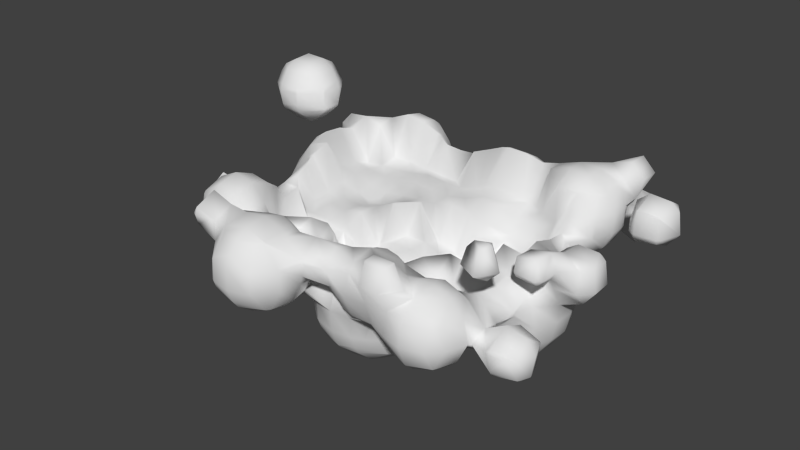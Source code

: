 # Source: cloud.blend  (saved by Blender 2.75.0; exported with 4.5.12 LTS)
import bpy
from mathutils import Matrix  # noqa: F401  (used for matrix-valued properties, if any)

bpy.ops.wm.read_factory_settings(use_empty=True)
scene = bpy.context.scene
scene.name = 'Scene'

# ---- collections
col_collection_1 = bpy.data.collections.new('Collection 1'); scene.collection.children.link(col_collection_1)

# ---- materials (node trees are filled in below, after node groups)
mat_material_001 = bpy.data.materials.new('Material.001')
mat_material_001.alpha_threshold = 0.0
mat_material_001.use_transparent_shadow = False
mat_material_001.preview_render_type = 'CUBE'
mat_material_001.roughness = 0.5
mat_material_001.specular_intensity = 0.7473

# ---- material node trees

# ---- world
world_world = bpy.data.worlds.new('World'); scene.world = world_world
world_world.color = (0.05088, 0.05088, 0.05088)
world_world.use_sun_shadow = False
world_world.sun_shadow_jitter_overblur = 0.0
world_world.cycles.sampling_method = 'MANUAL'
world_world.cycles.sample_map_resolution = 256

# ---- meshes
me_mesh = bpy.data.meshes.new('Mesh')
me_mesh.from_pydata([(3.153, 2.611, 0.1798), (3.279, 2.611, 0.5815), (3.276, 3.013, 0.5815), (3.013, 3.013, 0.1798), (3.013, 2.611, 0.03333), (3.269, 3.013, -0.2219), (3.013, 2.768, -0.2219), (3.013, 3.415, -0.0542), (3.315, 3.415, -0.2219), (3.013, 3.013, 0.1798), (2.611, 3.013, -0.1711), (2.611, 3.415, -0.2179), (2.843, 3.013, 0.1798), (2.611, 3.42, -0.2219), (3.013, 3.638, -0.2219), (2.567, 3.013, -0.2219), (2.608, 3.415, -0.2219), (2.537, 3.013, -0.6236), (2.522, 3.415, -0.6236), (2.611, 3.013, -0.7491), (2.611, 3.415, -0.7943), (2.611, 3.561, -0.6236), (2.611, 2.869, -0.6236), (3.013, 2.755, -0.6236), (3.013, 3.013, -0.9228), (2.611, 2.611, -0.5487), (2.943, 2.611, -0.2219), (2.611, 2.523, -0.6236), (2.924, 2.209, -0.6236), (3.013, 2.209, -0.5311), (3.013, 2.503, -0.2219), (3.17, 2.209, -0.2219), (3.013, 1.808, -0.5514), (3.183, 1.808, -0.2219), (3.013, 1.443, -0.2219), (3.013, 1.464, 0.1798), (3.183, 1.808, 0.1798), (3.013, 1.808, 0.5057), (3.013, 2.209, 0.4904), (3.169, 2.209, 0.1798), (2.611, 1.406, 0.5414), (2.611, 1.448, 0.5815), (2.94, 1.808, 0.5815), (2.961, 1.406, 0.1798), (2.611, 1.808, 0.7653), (2.611, 2.209, 0.752), (2.925, 2.209, 0.5815), (2.611, 2.611, 0.7308), (3.013, 2.611, 0.8498), (3.013, 2.333, 0.5815), (2.209, 2.209, 0.764), (2.209, 2.535, 0.5815), (2.445, 2.611, 0.5815), (2.611, 3.006, 0.5815), (2.209, 2.611, 0.5026), (2.209, 2.782, 0.1798), (2.611, 2.868, 0.1798), (2.615, 3.013, 0.5815), (1.808, 2.611, 0.3294), (1.808, 2.696, 0.1798), (1.808, 2.769, -0.2219), (2.209, 2.797, -0.2219), (1.808, 2.656, -0.6236), (2.137, 2.611, -0.6236), (2.209, 2.611, -0.6158), (1.808, 2.611, -0.6968), (1.808, 2.22, -1.025), (1.816, 2.209, -1.025), (2.209, 2.209, -0.892), (2.209, 2.605, -0.6236), (1.808, 2.209, -1.031), (1.808, 1.808, -1.095), (1.919, 1.808, -1.025), (1.808, 1.406, -1.183), (2.041, 1.406, -1.025), (2.209, 1.406, -0.9535), (2.209, 1.808, -0.9296), (2.209, 1.305, -1.025), (2.611, 1.406, -0.7763), (2.611, 1.808, -0.8218), (2.789, 1.406, -0.6236), (2.945, 1.808, -0.6236), (1.808, 1.127, -1.427), (2.209, 1.136, -1.427), (1.808, 1.004, -1.557), (2.209, 1.004, -1.658), (1.808, 0.732, -1.829), (2.209, 0.8551, -1.829), (1.808, 0.6026, -1.917), (2.209, 0.6026, -2.009), (2.611, 0.6026, -1.936), (2.611, 0.758, -1.829), (2.811, 0.6026, -1.829), (2.611, 0.2009, -2.07), (3.01, 0.2009, -1.829), (2.611, -0.2009, -2.045), (2.976, -0.2009, -1.829), (3.013, -0.2009, -1.795), (3.013, 0.2009, -1.827), (3.266, -0.2009, -1.427), (3.291, 0.2009, -1.427), (3.356, -0.2009, -1.025), (3.379, 0.2009, -1.025), (3.415, -0.2009, -0.6736), (3.415, 0.2009, -0.6797), (3.174, -0.6026, -1.025), (3.101, -0.6026, -0.6236), (3.415, -0.2577, -0.6236), (3.013, -0.6026, -0.4615), (3.013, -0.3866, -0.2219), (3.415, -0.4926, -0.2219), (3.523, -0.2009, -0.6236), (3.253, 0.6026, -1.025), (3.154, 0.6026, -1.427), (3.013, 0.7923, -1.427), (3.013, 0.9144, -1.025), (3.187, 0.6026, -0.6236), (3.013, 0.8339, -0.6236), (3.013, 0.6026, -0.3286), (3.415, 0.2596, -0.6236), (3.415, 0.4675, -0.2219), (3.013, 0.4527, -0.2219), (3.013, 0.2009, -0.01564), (3.415, 0.3535, 0.1798), (3.213, 0.2009, 0.1798), (3.415, 0.2009, 0.3093), (3.415, -0.2009, 0.3286), (3.191, -0.2009, 0.1798), (3.013, -0.6026, 0.4153), (3.013, -0.549, 0.1798), (3.415, -0.6026, 0.4869), (3.816, -0.2009, 0.3161), (3.816, -0.3693, 0.1798), (3.534, -0.6026, 0.1798), (3.973, -0.2009, 0.1798), (3.816, -0.4386, -0.2219), (4.036, -0.2009, -0.2219), (3.816, -0.2009, -0.4979), (4.014, 0.2009, -0.2219), (3.816, 0.2009, -0.4785), (3.816, 0.3969, -0.2219), (2.611, 0.2009, 0.09547), (2.611, 0.6026, -0.0374), (2.909, 0.6026, -0.2219), (2.611, 1.004, -0.0753), (2.722, 1.004, -0.2219), (2.209, 0.6026, -0.7025), (2.209, 1.004, -0.6934), (2.209, 1.114, -0.5587), (2.611, 1.163, 0.1798), (1.808, 1.004, -0.7474), (1.808, 1.182, -0.5587), (1.808, 1.406, -0.2962), (2.209, 1.406, -0.1752), (1.808, 1.602, -0.157), (2.209, 1.426, 0.5815), (1.808, 1.808, 0.6547), (2.209, 1.808, 0.7772), (1.554, 1.808, -0.157), (1.669, 2.209, 0.5815), (1.808, 2.209, 0.6315), (1.808, 2.324, 0.5815), (1.406, 1.406, -0.3311), (1.406, 1.808, -0.1746), (1.004, 1.406, -0.1969), (1.004, 1.504, -0.157), (1.253, 1.808, -0.157), (1.004, 1.808, -0.09093), (1.004, 2.209, 0.6048), (1.093, 2.209, 0.5815), (1.004, 2.276, 0.5815), (1.004, 2.611, 0.3915), (1.406, 2.611, 0.2447), (1.406, 2.209, 0.5257), (1.004, 2.81, 0.1798), (1.406, 2.662, 0.1798), (0.6026, 2.611, 0.4017), (0.6026, 2.3, 0.5815), (0.2009, 2.209, 0.4656), (0.2009, 2.611, 0.2086), (0.4707, 2.209, 0.5815), (0.6026, 2.209, 0.6131), (0.2009, 2.638, 0.1798), (0.6026, 2.819, 0.1798), (0.2009, 2.885, -0.2219), (0.6026, 3.002, -0.2219), (0.2009, 3.013, -0.3615), (0.6026, 3.013, -0.2818), (1.004, 3.013, -0.3271), (1.004, 2.994, -0.2219), (1.014, 3.013, -0.6236), (1.406, 2.852, -0.6236), (1.406, 2.837, -0.2219), (1.004, 3.013, -0.6372), (1.004, 2.886, -1.025), (1.406, 2.697, -1.025), (1.004, 3.015, -0.6236), (0.7127, 3.013, -1.025), (0.6026, 3.013, -1.278), (0.6026, 2.825, -1.427), (0.7415, 2.611, -1.427), (1.004, 2.611, -1.358), (0.6026, 3.115, -1.025), (0.2009, 3.415, -1.356), (0.2009, 3.383, -1.427), (0.5128, 3.013, -1.427), (0.2573, 3.415, -1.025), (0.2009, 3.415, -0.8984), (0.6026, 3.074, -0.6236), (0.2009, 3.26, -0.6236), (0.2009, 3.45, -1.025), (-0.2009, 3.506, -1.427), (0.1495, 3.415, -1.427), (-0.2009, 3.553, -1.025), (-0.5782, 3.415, -1.025), (-0.4994, 3.415, -1.427), (-0.2009, 3.415, -0.7248), (-0.2009, 3.415, -1.577), (-0.6026, 3.013, -1.663), (-0.2009, 3.013, -1.819), (-0.6026, 3.335, -1.427), (1.004, 2.518, -1.427), (0.6026, 2.209, -1.581), (1.004, 2.209, -1.571), (0.6026, 2.611, -1.498), (1.364, 2.209, -1.427), (1.004, 1.808, -1.614), (1.406, 1.808, -1.451), (1.406, 2.119, -1.427), (1.406, 2.209, -1.401), (1.004, 1.406, -1.51), (1.322, 1.406, -1.427), (1.406, 1.627, -1.427), (1.406, 1.406, -1.398), (1.004, 1.222, -1.427), (0.6026, 1.406, -1.519), (0.6026, 1.175, -1.427), (0.209, 1.406, -1.427), (0.2009, 1.808, -1.506), (0.2009, 1.412, -1.427), (0.6026, 1.808, -1.621), (0.2009, 1.406, -1.425), (-0.2009, 1.406, -1.414), (-0.2009, 1.476, -1.427), (-0.3061, 1.406, -1.427), (-0.6026, 1.406, -1.493), (-0.2009, 1.808, -1.463), (-0.6026, 1.808, -1.524), (-0.6026, 1.169, -1.427), (-1.004, 1.406, -1.563), (-1.004, 1.808, -1.589), (0.2009, 2.209, -1.573), (1.441, 1.808, -1.427), (0.2009, 2.611, -1.717), (0.2009, 3.013, -1.714), (-0.2009, 3.013, -0.4053), (-0.2009, 2.722, -0.2219), (-0.6026, 3.013, -0.5775), (-0.6026, 2.629, -0.2219), (-0.6026, 2.611, -0.1888), (-0.2009, 2.611, -0.08881), (-1.004, 2.611, -0.03695), (-1.004, 2.718, -0.2219), (-1.406, 3.013, -0.052), (-1.327, 3.013, -0.2219), (-1.302, 2.611, 0.1798), (-1.406, 2.748, 0.1798), (-1.406, 2.611, 0.2432), (-1.406, 2.209, -0.4018), (-1.004, 2.394, 0.1798), (-1.004, 2.209, -0.4333), (-1.406, 1.808, -0.3635), (-1.004, 1.808, -0.291), (-1.406, 1.406, -0.3732), (-1.004, 1.406, -0.3155), (-1.406, 1.004, -0.5016), (-1.004, 1.004, -0.4443), (-1.004, 0.6026, -0.4959), (-1.21, 0.6026, -0.5587), (-1.406, 0.7871, -0.5587), (-1.406, 0.6026, -0.576), (-1.406, 0.4251, -0.5587), (-1.541, 0.6026, -0.5587), (-1.808, 0.2009, -0.4533), (-1.808, 0.6026, -0.4794), (-1.406, 0.2009, -0.4936), (-2.209, 0.2009, -0.4238), (-2.209, 0.6026, -0.3696), (-2.209, -0.2009, -0.4698), (-1.808, -0.2009, -0.4147), (-2.209, -0.6026, -0.5414), (-1.808, -0.6026, -0.4728), (-1.808, -0.7986, -0.5587), (-2.209, -0.6452, -0.03917), (-2.209, -1.004, -0.1383), (-1.808, -1.004, -0.6986), (-1.808, -1.406, -0.9006), (-2.013, -1.406, -0.5587), (-2.209, -1.193, 0.1798), (-1.808, -1.808, -0.01507), (-1.903, -1.808, 0.1798), (-1.808, -2.209, 0.1705), (-1.835, -2.209, 0.1798), (-2.209, -2.209, 0.3768), (-2.209, -1.808, 0.4878), (-1.737, -1.808, -0.2219), (-1.406, -2.07, -0.2219), (-1.406, -2.209, 0.001651), (-1.808, -1.808, -0.5108), (-1.808, -1.913, -0.6236), (-1.406, -2.139, -0.6236), (-1.785, -1.406, -0.2219), (-1.745, -1.406, -0.6236), (-1.808, -1.448, -0.6236), (-1.808, -1.406, -0.8113), (-1.406, -1.314, -0.6236), (-1.406, -1.139, -0.2219), (-1.004, -1.113, -0.2219), (-1.004, -1.356, -0.6236), (-0.6026, -1.353, -0.2219), (-0.6026, -1.406, -0.2737), (-0.9155, -1.406, -0.6236), (-1.004, -1.406, -0.7721), (-0.6026, -1.759, -0.6236), (-0.6026, -1.808, -0.6837), (-0.722, -1.808, -1.025), (-1.004, -1.446, -1.025), (-1.004, -1.406, -1.243), (-0.7005, -1.808, -1.427), (-0.9188, -1.406, -1.427), (-0.6026, -1.808, -1.668), (-0.6026, -1.619, -1.829), (-0.6714, -1.406, -1.829), (-0.6026, -1.406, -1.916), (-0.4902, -1.808, -1.829), (-0.2009, -1.808, -2.06), (-0.2009, -1.406, -2.218), (-0.2009, -1.004, -2.209), (-0.6026, -1.004, -1.92), (-0.2009, -0.6026, -2.053), (-0.6026, -0.6026, -1.837), (-0.2009, -0.2009, -1.844), (-0.2436, -0.2009, -1.829), (-0.6026, -0.5732, -1.829), (-0.6026, -0.2009, -1.723), (-0.2009, -0.1725, -1.829), (-0.2009, 0.2009, -1.628), (-0.6026, 0.2009, -1.566), (-0.2009, 0.5656, -1.427), (-0.6026, 0.5168, -1.427), (-0.6026, 0.6026, -1.403), (-0.2009, 0.6026, -1.41), (-0.2009, 1.004, -1.353), (-0.6026, 1.004, -1.39), (-0.01577, 0.6026, -1.427), (0.2009, 0.6074, -1.427), (0.2009, 1.004, -1.362), (0.2009, 0.6026, -1.429), (0.2146, 0.6026, -1.427), (0.6026, 0.6026, -1.352), (0.6026, 1.004, -1.375), (0.6026, 0.3889, -1.427), (1.004, 0.3397, -1.427), (1.004, 0.6026, -1.336), (0.6026, 0.2009, -1.547), (1.004, 0.2009, -1.504), (0.6026, -0.2009, -1.821), (1.004, -0.2009, -1.707), (0.6026, -0.2134, -1.829), (1.004, -0.4745, -1.829), (0.6026, -0.6026, -2.092), (1.004, -0.6026, -1.887), (0.6026, -0.8962, -2.23), (0.6817, -1.004, -2.23), (1.004, -1.004, -2.038), (0.6026, -1.004, -2.26), (0.6026, -1.406, -2.268), (0.7051, -1.406, -2.23), (0.6026, -1.559, -2.23), (0.6026, -1.808, -2.118), (1.004, -1.808, -1.851), (1.004, -1.406, -2.048), (0.6026, -2.121, -1.829), (1.004, -1.832, -1.829), (1.024, -1.808, -1.829), (1.004, -2.081, -1.427), (1.235, -1.808, -1.427), (1.004, -2.195, -1.025), (1.3, -1.808, -1.025), (1.406, -1.406, -1.404), (1.4, -1.406, -1.427), (1.406, -1.498, -1.025), (1.406, -1.808, -0.9193), (1.406, -1.622, -0.6236), (1.287, -1.406, -0.6236), (1.406, -1.406, -0.8601), (1.406, -1.658, -0.2219), (1.01, -1.406, -0.2219), (1.004, -1.406, -0.2166), (1.406, -1.808, 0.07344), (1.23, -1.808, 0.1798), (1.004, -1.754, 0.1798), (0.6026, -1.808, -1.361), (0.6026, -1.406, -1.447), (0.7834, -1.808, 0.1798), (1.004, -1.808, 0.2299), (0.6026, -2.209, 0.2894), (0.6026, -1.998, 0.1798), (1.004, -2.209, 0.4195), (0.6026, -2.611, 0.4683), (1.004, -2.611, 0.3215), (1.004, -2.762, 0.1798), (0.6026, -2.91, 0.1798), (0.6026, -2.756, -0.2219), (1.004, -2.886, -0.2219), (0.6026, -2.611, -0.5201), (1.004, -2.717, -0.6236), (0.6911, -2.611, -0.6236), (1.004, -2.611, -0.7326), (0.6026, -2.334, -1.025), (0.6026, -2.549, -0.6236), (1.004, -2.209, -1.016), (0.9836, -2.209, -1.025), (0.6026, -2.305, -1.427), (0.822, -2.209, -1.427), (0.6026, -2.209, -1.684), (0.2009, -2.209, -1.782), (0.2009, -2.355, -1.427), (-0.2009, -2.209, -1.565), (-0.2009, -2.255, -1.427), (-0.2009, -2.28, -1.025), (0.2009, -2.372, -1.025), (-0.2009, -2.611, -0.6752), (-0.1402, -2.611, -0.6236), (0.2009, -2.26, -0.6236), (-0.2009, -2.209, -0.5192), (0.2009, -2.209, -0.5121), (0.06928, -2.611, -0.2219), (-0.2009, -2.313, -0.2219), (-0.2009, -1.808, -0.2824), (-0.05225, -1.808, -1.662), (0.2009, -1.904, -0.2219), (0.2009, -1.808, -1.607), (-0.2009, -1.406, -1.433), (0.2009, -1.406, -1.361), (-0.2009, -1.726, -0.2219), (-0.2009, -1.157, -1.26), (0.2009, -1.24, -1.26), (-0.2009, -1.004, -1.156), (0.2009, -1.004, -1.119), (-0.2009, -0.6026, -0.8948), (0.2009, -0.6026, -0.8901), (-0.2009, -0.5332, -0.8586), (0.2009, -0.5367, -0.8586), (-0.2009, -0.2009, -0.743), (0.2009, -0.2009, -0.743), (0.5325, -0.2009, -0.8586), (0.2009, 0.2009, -0.743), (0.5325, 0.2009, -0.8586), (0.6026, -0.2009, -0.898), (0.6026, 0.2009, -0.8979), (0.2009, 0.6026, -0.8777), (0.6026, 0.6026, -0.9895), (0.2009, 0.5537, -0.8586), (-0.2009, 0.6026, -0.1947), (-0.2009, 0.5327, -0.157), (-0.2009, 0.2009, -0.743), (-0.533, 0.2009, -0.157), (-0.5352, -0.2009, -0.8586), (-0.6026, -0.2009, -0.8914), (-0.6026, 0.2009, -0.1938), (-1.004, -0.2009, -0.361), (-1.004, 0.2009, -0.3987), (-0.6026, 0.6026, -0.3325), (-1.004, -0.6026, -0.492), (-0.6026, -0.6026, -1.057), (-0.6026, -0.8857, -0.5587), (-1.004, -0.7054, -0.5587), (-1.004, -1.004, -0.8301), (-0.6026, -1.004, -1.356), (-0.437, -1.004, -1.26), (-1.406, -1.004, -0.7895), (-1.406, -0.7048, -0.5587), (-1.406, -0.6026, -0.5093), (-1.406, -0.2009, -0.4242), (1.004, 0.2009, -1.255), (1.004, -0.1787, -1.26), (1.0, -0.2009, -1.26), (1.004, -0.2009, -1.264), (1.004, -0.6026, -1.392), (0.8689, -0.6026, -1.26), (1.004, -1.004, -1.555), (0.6316, -1.004, -1.26), (0.6026, -1.004, -1.244), (0.6026, -0.6026, -1.047), (0.6026, -1.036, -1.26), (1.01, 0.2009, -1.26), (1.406, 0.2009, -1.444), (1.406, -0.2009, -1.469), (1.004, 0.6026, -1.264), (1.406, 0.6026, -1.483), (1.004, 0.241, -1.26), (1.004, 0.6224, -0.5587), (1.232, 1.004, -0.5587), (1.406, 1.004, -0.6694), (1.004, 1.004, -0.4159), (1.808, 0.6026, -0.7616), (0.9993, 0.6026, -1.26), (1.808, 0.2009, -0.6578), (2.209, 0.2009, -0.5785), (1.808, -0.2009, -0.6817), (2.209, -0.2009, 0.07355), (2.611, -0.2009, 0.006972), (2.209, -0.6026, -0.1086), (2.611, -0.6026, -0.1884), (1.406, -0.6026, -1.655), (1.808, -0.6026, -0.144), (1.808, -0.6925, -0.2219), (1.406, -0.6144, -0.2219), (1.406, -1.004, -0.4951), (1.808, -0.9967, -0.6236), (1.665, -1.004, -0.6236), (1.808, -1.004, -0.6405), (1.907, -1.004, -0.6236), (2.109, -1.406, -0.6236), (2.209, -1.406, -0.7771), (2.209, -1.093, -1.025), (1.808, -1.103, -1.025), (2.209, -1.406, -0.4443), (2.209, -1.004, -0.4396), (1.808, -1.521, -0.6236), (2.209, -1.529, -0.2219), (1.808, -1.654, -0.2219), (1.808, -1.808, -0.02247), (2.209, -1.808, 0.08385), (1.808, -2.209, 0.1618), (2.209, -2.021, 0.1798), (1.989, -2.209, 0.1798), (2.209, -2.209, 0.2093), (2.209, -2.424, 0.1798), (2.209, -2.611, 0.1009), (2.022, -2.611, 0.1798), (1.808, -2.255, 0.1798), (2.401, -2.209, 0.1798), (2.611, -2.209, 0.08582), (2.611, -2.611, -0.04818), (2.881, -2.209, -0.2219), (2.759, -2.611, -0.2219), (2.842, -2.611, -0.6236), (2.98, -2.209, -0.6236), (2.634, -2.611, -1.025), (2.783, -2.209, -1.025), (2.611, -2.611, -1.046), (2.611, -2.209, -1.18), (2.209, -2.611, -1.194), (2.209, -2.209, -1.302), (1.808, -2.611, -1.062), (1.808, -2.209, -1.197), (1.808, -2.654, -1.025), (2.209, -2.806, -1.025), (1.808, -2.864, -0.6236), (2.209, -2.975, -0.6236), (1.808, -2.801, -0.2219), (2.209, -2.904, -0.2219), (2.611, -2.851, -0.6236), (2.611, -2.635, -1.025), (1.567, -2.209, -1.025), (1.765, -2.611, -1.025), (1.406, -2.611, -0.7343), (1.406, -2.209, -0.9409), (1.676, -1.808, -1.025), (2.611, -1.808, -1.025), (2.611, -1.808, -1.025), (3.013, -2.155, -0.6236), (3.013, -1.808, -0.9236), (3.013, -1.672, -0.6236), (2.957, -1.406, -0.6236), (2.611, -1.406, -0.9317), (2.209, -1.607, -1.025), (2.611, -1.808, -1.025), (1.727, -2.209, 0.1798), (2.611, -1.808, -0.06994), (1.406, -1.907, 0.1798), (2.611, -1.406, -0.258), (2.611, -1.678, -0.2219), (1.808, -1.004, -1.426), (2.209, -1.004, -1.423), (2.611, -1.17, -1.025), (2.611, -1.004, -1.201), (2.611, -0.9338, -1.427), (2.209, -1.003, -1.427), (2.209, -0.7257, -1.829), (2.611, -0.6286, -1.829), (3.013, -0.6626, -1.427), (3.013, -0.6026, -1.513), (2.654, -0.6026, -1.829), (2.611, -0.6026, -1.85), (3.065, -0.6026, -1.427), (3.013, -0.7847, -1.025), (1.808, -0.6251, -1.829), (1.808, -1.004, -1.427), (1.808, -0.6026, -1.844), (2.209, -0.6026, -1.929), (2.209, -0.2009, -2.111), (1.808, -0.2009, -2.028), (2.209, 0.2009, -2.134), (1.808, 0.2009, -2.053), (1.452, 0.2009, -1.829), (1.434, -0.2009, -1.829), (1.406, -0.2009, -1.812), (1.406, 0.2009, -1.784), (1.653, 0.6026, -1.829), (1.753, -0.6026, -1.829), (1.406, -1.004, -1.675), (1.805, -1.004, -1.427), (1.406, -0.6026, -1.778), (1.143, -0.6026, -1.829), (1.237, -1.004, -1.829), (1.204, -1.406, -1.829), (1.406, -1.391, -1.427), (2.78, -1.004, -1.025), (1.445, -1.406, -1.025), (1.808, -1.724, -1.025), (1.808, -1.808, -1.086), (2.209, -1.808, -1.18), (1.406, -1.16, -0.6236), (1.111, -1.004, -0.2219), (2.209, -0.7998, -0.2219), (-0.5475, -1.406, -0.2219), (-0.5678, -1.808, -0.6236), (-0.04416, -3.013, -0.6236), (0.1601, -3.013, -0.2219), (-0.1292, -3.415, -0.6236), (0.09868, -3.415, -0.2219), (0.2009, -3.013, -0.06279), (0.08139, -3.415, 0.1798), (0.2009, -3.055, 0.1798), (-0.2009, -3.415, 0.5752), (-0.2009, -3.4, 0.5815), (-0.1148, -3.013, 0.5815), (0.2009, -3.013, 0.251), (-0.2009, -3.013, 0.6476), (-0.2009, -2.789, 0.5815), (-0.2099, -3.415, 0.5815), (0.3084, -3.013, 0.1798), (-0.2009, -3.415, -0.684), (-0.2009, -3.013, -0.7581), (-0.6026, -3.415, -0.835), (-0.6026, -3.013, -0.8947), (-1.004, -3.415, -0.761), (-1.004, -3.013, -0.8251), (-0.6026, -2.611, -0.7775), (-1.004, -2.611, -0.6769), (-0.6026, -2.383, -0.6236), (-1.004, -2.533, -0.6236), (-0.6026, -2.228, -0.2219), (-1.004, -2.306, -0.2219), (-0.6026, -2.283, 0.1798), (-1.004, -2.355, 0.1798), (-1.004, -2.611, 0.5514), (-0.6026, -2.541, 0.5815), (-0.9404, -2.611, 0.5815), (-0.6026, -2.611, 0.6371), (-1.004, -3.013, 0.7174), (-1.004, -2.653, 0.5815), (-0.6026, -3.013, 0.7851), (-1.004, -3.415, 0.6521), (-0.6026, -3.415, 0.727), (-0.6026, -3.648, 0.5815), (-1.004, -3.537, 0.5815), (-1.004, -3.816, 0.225), (-0.6026, -3.816, 0.3819), (-0.6026, -3.905, 0.1798), (-1.004, -3.834, 0.1798), (-1.004, -3.852, -0.2219), (-0.6026, -3.921, -0.2219), (-1.004, -3.816, -0.3356), (-0.6026, -3.816, -0.4893), (-0.6026, -3.717, -0.6236), (-1.004, -3.621, -0.6236), (-0.2598, -3.816, -0.2219), (-0.2009, -3.781, -0.2219), (-0.2009, -3.512, -0.6236), (-0.293, -3.816, 0.1798), (-0.2009, -3.761, 0.1798), (-1.406, -3.415, -0.3076), (-1.406, -3.466, -0.2219), (-1.072, -3.816, -0.2219), (-1.203, -3.415, -0.6236), (-1.39, -3.013, -0.6236), (-1.406, -3.013, -0.6176), (-1.406, -3.006, -0.6236), (-1.781, -3.013, -0.2219), (-1.432, -3.415, -0.2219), (-1.674, -3.013, 0.1798), (-1.414, -3.415, 0.1798), (-1.406, -3.43, 0.1798), (-1.406, -3.415, 0.2131), (-1.808, -3.415, 0.4048), (-1.808, -3.458, 0.5815), (-1.47, -3.415, 0.5815), (-1.899, -3.415, 0.5815), (-1.808, -3.415, 0.7235), (-1.038, -3.816, 0.1798), (-1.122, -3.415, 0.5815), (-1.406, -3.013, 0.7529), (-1.406, -3.376, 0.5815), (-1.406, -2.854, 0.5815), (-1.406, -2.611, 0.2224), (-0.3898, -2.611, 0.5815), (-1.213, -2.209, -0.2219), (-1.333, -2.209, -0.6236), (0.3203, -2.209, -0.2219), (0.2157, -2.611, -0.2219), (-0.2986, -2.209, -0.6236), (-0.2884, -2.209, -1.427), (-0.3314, -2.209, -1.025), (-0.6026, -1.946, -1.427), (-0.6026, -1.973, -1.025), (0.2009, -2.18, -1.829), (-0.2009, -2.059, -1.829), (0.2009, -1.808, -2.174), (1.406, -2.82, -0.2219), (1.406, -2.706, -0.6236), (1.406, -2.209, 0.3221), (1.406, -2.584, 0.5815), (1.389, -2.611, 0.5815), (0.2009, -1.406, -2.317), (0.2009, -1.696, -2.23), (-0.1698, -1.406, -2.23), (0.2009, -1.004, -2.308), (-0.1474, -1.004, -2.23), (0.2009, -0.7617, -2.23), (0.2009, -0.6026, -2.153), (0.5796, -0.2009, -1.829), (0.2009, 0.2009, -1.659), (0.2009, -0.06829, -1.829), (0.2009, -0.2009, -1.912), (1.406, 0.6026, -1.605), (1.209, 0.6026, -1.427), (1.406, 0.977, -1.427), (1.004, 1.004, -1.35), (-0.8614, 1.004, -1.427), (-0.8363, 0.6026, -1.427), (-1.004, 0.2009, -1.629), (-1.004, 0.6026, -1.455), (-1.004, -0.2009, -1.732), (-1.004, -0.6026, -1.739), (-0.6209, -0.6026, -1.829), (-1.004, -1.004, -1.64), (-0.7075, -1.004, -1.829), (-1.241, -0.2009, -1.829), (-1.361, -0.6026, -1.829), (-1.004, -1.3, -1.427), (-1.406, -1.178, -1.427), (-1.406, -1.338, -1.025), (-1.067, -1.406, -1.025), (-1.808, -1.231, -1.427), (-1.808, -1.38, -1.025), (-1.808, -1.004, -1.698), (-1.406, -1.004, -1.618), (-2.209, -1.004, -1.609), (-2.209, -1.154, -1.427), (-1.808, -0.8227, -1.829), (-2.209, -0.6788, -1.829), (-2.209, -0.6026, -1.86), (-1.808, -0.6026, -1.928), (-1.808, -0.2009, -1.986), (-2.209, -0.2009, -1.92), (-1.808, 0.2009, -1.899), (-2.209, 0.2009, -1.837), (-1.808, 0.3442, -1.829), (-2.209, 0.2245, -1.829), (-2.209, 0.6026, -1.719), (-1.808, 0.6026, -1.689), (-1.451, 0.2009, -1.829), (-2.232, 0.2009, -1.829), (-2.408, -0.2009, -1.829), (-1.406, -0.6026, -1.846), (-1.406, -0.2009, -1.906), (-2.282, -0.6026, -1.829), (-2.611, -0.6026, -1.598), (-2.611, -0.2009, -1.679), (-2.828, -0.2009, -1.427), (-2.748, -0.6026, -1.427), (-3.013, -0.2009, -1.026), (-3.013, -0.2017, -1.025), (-2.907, -0.6026, -1.025), (-3.013, -0.2769, -0.6236), (-2.904, -0.6026, -0.6236), (-3.013, -0.2009, -0.4795), (-2.9, -0.2009, -0.2219), (-2.739, -0.6026, -0.2219), (-2.611, -0.6026, -0.06451), (-2.611, -0.2009, 0.07859), (-2.611, -1.004, -0.2846), (-2.707, -1.004, -0.2219), (-2.439, -0.2009, 0.1798), (-2.25, -0.6026, 0.1798), (-2.611, 0.06953, 0.1798), (-3.013, 0.002183, -0.2219), (-3.044, -0.2009, -0.6236), (-3.247, 0.2009, -0.6236), (-3.142, 0.2009, -0.2219), (-3.013, 0.2009, -0.04011), (-2.727, -1.004, -0.6236), (-3.013, -1.406, -0.4394), (-2.864, -1.406, -0.6236), (-3.013, -1.268, -0.2219), (-2.672, -1.004, -1.025), (-3.013, -0.2009, -1.025), (-2.895, 0.2009, -1.427), (-3.013, 0.2009, -1.292), (-3.012, 0.6026, -1.427), (-3.013, 0.6026, -1.427), (-2.611, 0.2009, -1.653), (-2.611, 0.6026, -1.639), (-3.013, 1.004, -1.49), (-3.013, 0.6046, -1.427), (-2.611, 1.004, -1.615), (-2.611, 1.406, -1.544), (-3.013, 1.406, -1.445), (-2.611, 1.662, -1.427), (-3.013, 1.451, -1.427), (-3.013, 1.808, -1.182), (-2.611, 1.808, -1.318), (-2.611, 2.209, -1.091), (-2.72, 2.209, -1.025), (-3.013, 1.926, -1.025), (-2.997, 2.209, -0.6236), (-3.013, 2.176, -0.6236), (-3.013, 2.209, -0.5356), (-3.415, 2.209, -0.2768), (-3.415, 1.964, -0.2219), (-3.332, 1.808, -0.2219), (-3.337, 1.808, -0.6236), (-3.013, 2.55, -0.2219), (-3.415, 2.339, -0.2219), (-3.464, 2.209, -0.2219), (-3.507, 2.209, 0.1798), (-3.415, 1.934, 0.1798), (-3.415, 2.417, 0.1798), (-2.613, 2.611, -1.025), (-2.903, 2.611, -0.6236), (-3.179, 1.808, -1.025), (-3.415, 1.492, -1.025), (-3.415, 1.712, -0.6236), (-2.611, 2.611, -1.026), (-2.611, 2.619, -1.025), (-2.209, 2.611, -1.188), (-2.209, 3.013, -1.093), (-2.425, 3.013, -1.025), (-2.611, 3.013, -0.8956), (-2.209, 3.122, -1.025), (-2.209, 3.415, -0.629), (-2.22, 3.415, -0.6236), (-2.611, 3.236, -0.6236), (-2.209, 3.417, -0.6236), (-2.209, 3.447, -0.2219), (-2.346, 3.415, -0.2219), (-2.209, 3.415, -0.1022), (-2.611, 3.013, 0.1661), (-2.611, 3.274, -0.2219), (-2.209, 3.251, 0.1798), (-2.596, 3.013, 0.1798), (-2.209, 3.013, 0.3634), (-2.611, 2.611, 0.2831), (-2.611, 2.991, 0.1798), (-2.209, 2.611, 0.4527), (-2.611, 2.209, 0.2377), (-2.209, 2.209, -0.3694), (-1.808, 2.611, 0.4161), (-1.808, 2.209, -0.3639), (-1.859, 3.415, -0.2219), (-1.808, 3.398, -0.2219), (-1.808, 3.185, 0.1798), (-1.808, 3.367, -0.6236), (-1.988, 3.415, -0.6236), (-1.406, 3.074, -0.6236), (-1.406, 3.096, -0.2219), (-1.34, 3.013, -0.6236), (-1.406, 3.013, -0.7417), (-1.406, 2.755, -1.025), (-1.004, 2.751, -1.025), (-1.004, 2.788, -0.6236), (-0.8674, 3.013, -1.025), (-0.6597, 3.013, -0.6236), (-1.004, 2.611, -1.204), (-0.8406, 2.611, -1.427), (-0.7871, 3.013, -1.427), (-0.6026, 2.611, -1.635), (-0.6026, 3.396, -1.025), (-1.764, 3.013, -1.025), (-1.808, 2.611, -1.2), (-1.406, 2.611, -1.129), (-1.808, 3.013, -1.045), (-1.808, 3.042, -1.025), (-2.209, 2.209, -1.208), (-1.808, 2.209, -1.267), (-2.209, 1.808, -1.322), (-1.808, 1.808, -1.378), (-2.209, 1.406, -1.501), (-2.209, 1.605, -1.427), (-1.808, 1.406, -1.472), (-1.808, 1.645, -1.427), (-1.406, 1.406, -1.509), (-1.406, 1.808, -1.511), (-1.636, 1.808, -1.427), (-1.406, 2.073, -1.427), (-1.004, 2.209, -1.446), (-1.174, 2.209, -1.427), (-1.406, 2.209, -1.361), (-1.004, 2.244, -1.427), (-3.045, 1.406, -1.427), (-3.122, 1.004, -1.427), (-2.209, 1.004, -1.613), (-3.415, 1.004, -1.149), (-3.415, 0.7315, -1.025), (-3.36, 0.6026, -1.025), (-3.415, 0.6026, -0.897), (-3.415, 0.4944, -0.6236), (-3.169, 0.2009, -1.025), (-3.474, 0.6026, -0.6236), (-3.415, 0.6026, -0.2438), (-3.601, 1.004, -0.6236), (-3.546, 1.004, -0.2219), (-3.415, 0.617, -0.2219), (-3.415, 1.004, 0.02999), (-3.285, 1.004, 0.1798), (-3.089, 0.6026, 0.1798), (-3.407, 0.6026, -0.2219), (-3.013, 0.6026, 0.2307), (-3.013, 1.004, 0.3661), (-3.013, 0.5134, 0.1798), (-2.611, 0.6026, 0.3712), (-2.611, 0.2009, 0.2306), (-2.722, 0.2009, 0.1798), (-2.611, 1.004, -0.2769), (-3.013, 1.406, 0.3267), (-2.611, 1.406, -0.3128), (-3.013, 1.808, 0.1822), (-2.611, 1.808, -0.476), (-2.209, 1.808, -0.4343), (-2.209, 1.406, -0.3664), (-1.808, 1.808, -0.4213), (-1.808, 1.406, -0.4088), (-2.209, 1.004, -0.3346), (-1.808, 1.004, -0.4443), (-3.246, 1.406, 0.1798), (-3.153, 1.808, 0.1798), (-3.49, 1.004, -1.025), (-3.45, 1.406, -1.025), (-3.565, 1.406, -0.6236), (-3.415, 1.406, -1.083), (-2.611, -1.004, -1.199), (-2.611, -0.8439, -1.427), (-2.611, -1.067, -1.025), (-2.209, -1.326, -1.025), (-2.456, -1.004, -1.427), (-2.611, -1.406, -0.8074), (-2.209, -1.406, -0.9142), (-1.406, -0.6473, -1.829), (-1.925, -1.808, -0.6236), (-2.209, -2.209, -0.7554), (-1.808, -2.209, -0.8301), (-2.209, -1.808, -0.7913), (-2.611, -1.185, 0.1798), (-0.6026, 1.406, -0.3522), (-0.6026, 1.004, -0.3897), (-0.6026, 1.808, -0.3305), (-0.2009, 1.808, -0.3362), (-0.2009, 1.406, -0.3631), (0.2009, 1.808, -0.2192), (0.2009, 1.406, -0.2846), (-0.2009, 1.004, -0.3555), (0.2009, 1.004, -0.2913), (0.6026, 1.406, -0.1796), (0.6026, 1.004, -0.2865), (0.344, 1.808, -0.157), (0.6026, 1.475, -0.157), (0.6026, 1.808, -0.0832), (-0.6026, 2.34, 0.1798), (-0.6026, 2.209, -0.4649), (-0.2009, 2.39, 0.1798), (-0.2009, 2.209, 0.3006), (-1.603, 3.013, 0.1798), (-0.6026, 3.077, -0.6236), (-0.2009, 3.325, -0.6236), (0.1652, 2.611, 0.1798), (1.406, 1.143, -0.5587), (3.013, -0.2009, -0.01656), (3.502, 0.2009, -0.6236), (3.013, 0.6026, -1.646), (2.902, 1.004, -1.025), (2.738, 1.004, -1.427), (2.611, 1.063, -1.427), (2.611, 1.166, -1.025), (2.611, 1.004, -1.541), (1.431, 1.004, -1.427), (1.406, 1.004, -1.419), (1.503, 2.611, -1.025), (1.406, 2.611, -1.135), (2.988, 1.406, -0.2219), (2.851, 1.004, -0.6236), (3.365, 3.013, -0.6236), (3.013, 3.191, 0.5815), (3.013, 3.013, 0.8462), (3.4, 3.415, -0.6236), (3.013, 3.717, -0.6236), (3.013, 3.415, -0.9599), (4.218, 1.808, 0.74), (4.218, 2.084, 0.5815), (4.387, 1.808, 0.5815), (4.218, 1.422, 0.5815), (4.218, 1.406, 0.5575), (4.444, 1.808, 0.1798), (4.287, 1.406, 0.1798), (4.218, 1.406, 0.08101), (4.218, 1.808, -0.09868), (4.218, 2.152, 0.1798), (4.218, 1.354, 0.1798), (3.816, 1.406, 0.03189), (3.816, 1.323, 0.1798), (3.68, 1.406, 0.1798), (3.778, 1.406, 0.5815), (3.816, 1.383, 0.5815), (3.816, 1.406, 0.6093), (3.578, 1.808, 0.5815), (3.816, 1.808, 0.7698), (3.816, 2.123, 0.5815), (4.19, 1.406, 0.5815), (3.816, 2.184, 0.1798), (3.816, 1.808, -0.1293), (3.484, 1.808, 0.1798), (2.611, 2.209, -0.7993), (-0.2009, 2.209, -1.576), (-0.2009, 2.611, -1.781), (-0.6026, 2.209, -1.506), (3.816, 0.2009, 0.2933), (3.816, 0.3273, 0.1798), (3.948, 0.2009, 0.1798), (3.415, -0.6026, -0.003379), (3.013, -0.6026, 0.0702), (2.78, -0.6026, -0.2219), (3.013, -1.004, -0.6697), (3.02, -1.004, -0.6236), (3.415, -1.389, -1.025), (3.415, -1.323, -0.6236), (3.234, -1.406, -0.6236), (3.371, -1.406, -1.025), (3.013, -1.242, -0.6236), (3.415, -1.406, -0.4684), (3.013, -1.004, -0.573), (3.415, -1.406, -1.046), (3.415, -1.808, -1.227), (3.094, -1.808, -1.025), (3.415, -2.168, -1.025), (3.816, -2.04, -1.025), (3.816, -1.808, -1.131), (3.913, -1.808, -1.025), (3.816, -2.131, -0.6236), (3.979, -1.808, -0.6236), (3.816, -1.808, -0.3807), (3.816, -1.519, -1.025), (3.816, -1.428, -0.6236), (3.651, -1.406, -1.025), (3.787, -1.406, -0.6236), (2.611, -1.004, -0.2128), (2.552, -1.004, -0.2219), (2.611, -1.271, -0.2219), (3.013, -1.004, 0.08812), (2.962, -1.004, 0.1798), (3.013, -1.061, 0.1798), (2.672, -1.004, -0.2219), (3.013, -1.004, 0.4577), (3.415, -1.808, -0.2824), (3.415, -2.209, -0.5622), (3.682, -2.209, -0.6236), (3.415, -2.236, -0.6236), (3.415, -2.209, -0.9479), (3.307, -2.209, -0.6236), (3.013, -1.808, -0.4989), (3.415, -1.004, 0.5255), (3.526, -1.004, 0.1798), (3.415, -1.004, 0.0372), (3.415, -1.11, 0.1798), (2.96, -0.6026, 0.1798), (3.013, -1.545, 0.5815), (3.247, -1.808, 0.5815), (3.088, -1.808, 0.9832), (3.013, -1.708, 0.9832), (3.013, -1.808, 1.02), (3.013, -2.016, 0.9832), (2.753, -1.808, 0.9832), (3.013, -1.808, 0.3572), (3.013, -2.179, 0.5815), (2.611, -1.808, 0.8271), (2.611, -1.76, 0.5815), (2.594, -1.808, 0.5815), (2.611, -1.808, 0.5464), (2.611, -1.966, 0.5815), (1.828, -2.611, 0.5815), (1.808, -2.581, 0.5815), (1.808, -2.611, 0.5987), (1.808, -2.848, 0.5815), (1.406, -2.611, 0.5939), (1.406, -2.824, 0.5815), (1.808, -2.973, 0.1798), (2.74, -1.808, -0.2219), (2.611, -2.765, -0.2219), (-1.406, 1.004, -1.477), (-1.004, 1.004, -1.443), (-1.406, 0.6026, -1.563), (-1.808, 1.004, -1.537), (0.2009, -2.611, 0.4949), (0.2009, -2.288, 0.1798), (0.3763, -2.209, 0.1798), (0.2009, -2.611, -0.2182), (1.406, -2.972, 0.1798), (-2.824, 3.013, -0.2219), (-2.791, 3.013, -0.6236), (-2.934, 2.611, -0.2219), (-1.808, 3.013, 0.31), (-2.722, 2.611, 0.1798), (-3.507, 1.406, -0.2219), (-3.415, 1.406, -0.0303), (-3.415, 1.612, -0.2219), (-3.816, 2.209, 1.23), (-3.816, 2.297, 0.9832), (-3.647, 2.209, 0.9832), (-3.816, 2.224, 0.5815), (-3.786, 2.209, 0.5815), (-3.415, 1.808, 0.6257), (-3.415, 1.932, 0.9832), (-3.431, 1.808, 0.5815), (-3.415, 1.406, 0.6248), (-3.426, 1.406, 0.5815), (-3.816, 1.406, 0.2551), (-3.816, 1.808, 0.2501), (-4.218, 1.406, 0.2607), (-4.218, 1.808, 0.2383), (-4.62, 1.406, 0.5813), (-4.62, 1.808, 0.5407), (-4.218, 2.209, 0.5298), (-4.299, 2.209, 0.5815), (-4.62, 1.874, 0.5815), (-4.218, 2.241, 0.5815), (-4.218, 2.312, 0.9832), (-4.438, 2.209, 0.9832), (-4.218, 2.209, 1.26), (-4.62, 1.406, 0.5815), (-4.218, 1.043, 0.5815), (-4.62, 1.261, 0.9832), (-4.311, 1.004, 0.9832), (-4.218, 1.004, 0.6729), (-4.62, 1.406, 1.207), (-4.479, 1.406, 1.385), (-4.218, 1.177, 1.385), (-4.218, 1.004, 1.114), (-4.218, 1.406, 1.529), (-4.51, 1.808, 1.385), (-4.218, 1.808, 1.551), (-4.218, 2.107, 1.385), (-3.816, 1.808, 1.535), (-3.816, 1.406, 1.512), (-3.574, 1.808, 1.385), (-3.605, 1.406, 1.385), (-3.415, 1.406, 1.087), (-3.415, 1.808, 1.147), (-3.369, 1.808, 0.9832), (-3.39, 1.406, 0.9832), (-3.415, 1.353, 0.9832), (-4.218, 0.9707, 0.9832), (-3.816, 1.2, 1.385), (-3.816, 1.004, 1.062), (-3.816, 0.9866, 0.9832), (-3.816, 1.004, 0.7295), (-3.776, 1.004, 0.9832), (-3.816, 1.058, 0.5815), (-4.62, 1.406, 0.5815), (-4.694, 1.406, 0.9832), (-4.645, 1.808, 0.5815), (-4.715, 1.808, 0.9832), (-4.62, 1.808, 1.248), (-4.62, 2.024, 0.9832), (-3.816, 2.084, 1.385), (-3.415, 2.209, 0.2974), (-3.816, 2.209, 0.5582), (-1.406, 0.1581, -1.829), (-3.013, 2.505, 0.1798), (-3.013, 2.209, 0.3397), (-1.406, 0.2009, -1.812), (-3.013, -1.406, 0.1255), (-2.967, -1.406, 0.1798), (-2.611, -1.406, 0.4015), (-3.013, -1.808, 0.3704), (-3.013, -1.457, 0.1798), (-2.611, -1.808, 0.5616), (-3.013, -1.808, -0.6327), (-2.611, -1.808, -0.8344), (-3.013, -1.757, -0.6236), (-0.2009, -2.611, 0.4599), (-0.2009, -2.425, 0.1798), (-1.406, -2.611, -0.8025), (-1.808, -2.611, -0.8726), (-1.808, -2.932, -0.6236), (-2.207, -2.611, -0.6236), (-1.406, -2.495, 0.1798), (-1.808, -3.013, 0.89), (-1.808, -2.778, 0.5815), (-1.808, -3.013, 0.2242), (-1.617, -2.611, 0.1798), (-2.055, -3.013, 0.5815), (-1.406, -2.209, -0.6968), (-1.808, -2.611, 0.1472), (-1.808, -3.002, -0.2219), (-2.611, -2.209, 0.4641), (-2.611, -2.209, -0.7259), (-2.209, -2.611, 0.001935), (-2.209, -2.438, 0.1798), (-2.209, -2.611, -0.6209), (-2.209, -2.608, -0.6236), (-2.611, -2.341, -0.6236), (-2.611, -2.542, -0.2219), (-2.375, -2.611, -0.2219), (-2.209, -2.731, -0.2219), (-3.013, -2.209, -0.4855), (-3.013, -2.349, -0.2219), (-2.871, -2.209, -0.6236), (-3.013, -2.249, 0.1798), (-2.611, -2.474, 0.1798), (-3.013, -2.209, 0.2236), (-3.123, -2.209, -0.2219), (-3.013, -1.947, -0.6236), (-3.022, -1.808, -0.6236), (-3.368, -1.808, -0.2219), (-3.154, -1.808, 0.1798), (-3.043, -2.209, 0.1798), (-2.209, -1.406, 0.3307), (-3.415, -1.406, 0.1821), (-3.398, -1.406, 0.1798), (-3.415, -1.443, 0.1798), (-3.438, -1.406, 0.1798), (-3.415, -1.397, 0.1798), (-3.415, -1.076, -0.2219), (-3.415, -1.406, -0.5159), (-3.415, -1.799, -0.2219), (-3.802, -1.406, -0.2219)], [], [(0, 3, 2, 1), (5, 3, 0, 4), (6, 5, 4), (3, 5, 8, 7), (9, 3, 7), (9, 7, 11, 10), (12, 9, 10), (7, 14, 13, 11), (11, 16, 15, 10), (15, 16, 18, 17), (17, 18, 20, 19), (18, 21, 20), (22, 17, 19), (24, 23, 22, 19), (23, 6, 26, 25), (22, 23, 25), (29, 28, 27, 25), (26, 30, 29, 25), (30, 31, 29), (29, 31, 33, 32), (33, 34, 32), (33, 36, 35, 34), (35, 36, 37), (36, 39, 38, 37), (37, 42, 41, 40), (43, 35, 37, 40), (41, 42, 44), (42, 46, 45, 44), (49, 48, 47, 45), (46, 49, 45), (49, 46, 38), (47, 52, 51, 50), (45, 47, 50), (53, 52, 47), (53, 56, 55, 54), (52, 53, 54), (53, 57, 12, 56), (54, 55, 59, 58), (59, 55, 61, 60), (61, 64, 63, 62), (60, 61, 62), (62, 63, 65), (68, 67, 66, 65), (63, 69, 68, 65), (66, 67, 70), (70, 67, 72, 71), (71, 72, 74, 73), (74, 72, 76, 75), (77, 74, 75), (76, 79, 78, 75), (79, 81, 80, 78), (77, 83, 82, 73), (74, 77, 73), (82, 83, 85, 84), (85, 87, 86, 84), (86, 87, 89, 88), (87, 91, 90, 89), (91, 92, 90), (90, 92, 94, 93), (93, 94, 96, 95), (96, 94, 98, 97), (98, 100, 99, 97), (100, 102, 101, 99), (101, 102, 104, 103), (106, 105, 101, 103), (107, 106, 103), (107, 110, 109, 108), (106, 107, 108), (111, 107, 103), (113, 112, 102, 100), (115, 112, 113, 114), (117, 116, 112, 115), (116, 117, 118), (120, 119, 116, 118), (121, 120, 118), (123, 120, 121, 122), (124, 123, 122), (123, 124, 125), (125, 124, 127, 126), (126, 127, 129, 128), (130, 126, 128), (132, 131, 126, 130), (133, 132, 130), (132, 134, 131), (136, 134, 132, 135), (136, 135, 137), (139, 138, 136, 137), (140, 138, 139), (121, 143, 142, 141), (122, 121, 141), (143, 145, 144, 142), (142, 144, 147, 146), (144, 149, 148, 147), (147, 148, 151, 150), (151, 148, 153, 152), (153, 155, 154, 152), (154, 155, 157, 156), (158, 154, 156), (160, 159, 158, 156), (161, 159, 160), (154, 158, 163, 162), (152, 154, 162), (163, 166, 165, 164), (162, 163, 164), (165, 166, 167), (166, 169, 168, 167), (169, 170, 168), (169, 173, 172, 171), (170, 169, 171), (172, 175, 174, 171), (177, 170, 171, 176), (177, 176, 179, 178), (180, 177, 178), (177, 180, 181), (176, 183, 182, 179), (182, 183, 185, 184), (184, 185, 187, 186), (185, 189, 188, 187), (192, 191, 190, 188), (189, 192, 188), (191, 195, 194, 193), (190, 191, 193), (196, 190, 193), (194, 197, 193), (201, 200, 199, 198), (197, 194, 201, 198), (202, 197, 198), (198, 205, 204, 203), (206, 202, 198, 203), (208, 202, 206, 207), (209, 208, 207), (210, 206, 203), (210, 203, 212, 211), (213, 210, 211), (215, 214, 213, 211), (213, 214, 216), (215, 211, 217), (215, 217, 219, 218), (220, 215, 218), (221, 200, 201), (200, 221, 223, 222), (224, 200, 222), (221, 225, 223), (225, 228, 227, 226), (223, 225, 226), (228, 225, 229), (227, 232, 231, 230), (226, 227, 230), (231, 232, 233), (231, 234, 230), (230, 234, 236, 235), (236, 237, 235), (235, 237, 239, 238), (240, 235, 238), (239, 237, 241), (243, 239, 241, 242), (244, 243, 242), (246, 243, 244, 245), (247, 246, 245), (244, 248, 245), (250, 247, 245, 249), (251, 222, 240, 238), (238, 239, 243, 246), (252, 232, 227), (240, 226, 230, 235), (199, 205, 198), (205, 199, 224, 253), (254, 205, 253), (190, 196, 188), (256, 184, 186, 255), (258, 256, 255, 257), (260, 256, 258, 259), (259, 258, 262, 261), (261, 262, 264, 263), (266, 265, 261, 263), (265, 266, 267), (269, 265, 267, 268), (270, 269, 268), (272, 270, 268, 271), (274, 272, 271, 273), (276, 274, 273, 275), (278, 277, 276, 275), (279, 278, 275), (278, 279, 280), (281, 278, 280), (282, 281, 280), (281, 282, 284, 283), (285, 281, 283), (283, 284, 287, 286), (289, 283, 286, 288), (291, 289, 288, 290), (293, 292, 291, 290), (295, 292, 293, 294), (297, 296, 295, 294), (298, 297, 294), (296, 297, 300, 299), (299, 300, 302, 301), (302, 300, 304, 303), (306, 305, 299, 301), (307, 306, 301), (306, 310, 309, 308), (305, 306, 308), (312, 311, 305, 308), (313, 312, 308), (312, 313, 314), (316, 311, 312, 315), (318, 317, 316, 315), (320, 319, 317, 318), (321, 320, 318), (321, 318, 322), (324, 323, 321, 322), (326, 325, 324, 322), (328, 325, 326, 327), (329, 328, 327), (329, 332, 331, 330), (328, 329, 330), (331, 332, 333), (335, 334, 331, 333), (336, 335, 333), (338, 337, 336, 333), (340, 339, 337, 338), (342, 341, 339, 340), (343, 342, 340), (342, 343, 344), (346, 345, 342, 344), (347, 346, 344), (349, 348, 346, 347), (351, 348, 349, 350), (353, 352, 351, 350), (356, 355, 354, 351), (352, 356, 351), (354, 355, 357), (355, 358, 357), (359, 358, 355, 356), (360, 359, 356), (361, 358, 359), (363, 362, 361, 359), (361, 362, 365, 364), (364, 365, 367, 366), (367, 369, 368, 366), (368, 369, 371, 370), (374, 373, 372, 370), (371, 374, 370), (372, 373, 375), (375, 373, 377, 376), (377, 378, 376), (377, 381, 380, 379), (378, 377, 379), (380, 383, 382, 379), (384, 383, 380), (384, 386, 385, 383), (386, 388, 387, 385), (388, 386, 390, 389), (391, 388, 389), (395, 394, 393, 392), (388, 391, 395, 392), (394, 397, 396, 393), (399, 396, 397, 398), (401, 400, 399, 398), (401, 398, 403, 402), (404, 401, 402), (401, 404, 405), (405, 404, 407, 406), (408, 405, 406), (410, 408, 406, 409), (412, 411, 410, 409), (414, 411, 412, 413), (416, 414, 413, 415), (417, 416, 415), (416, 417, 418), (418, 417, 420, 419), (422, 421, 418, 419), (424, 422, 419, 423), (424, 423, 425), (425, 423, 427, 426), (426, 427, 429, 428), (427, 431, 430, 429), (431, 434, 433, 432), (430, 431, 432), (433, 434, 436, 435), (438, 437, 433, 435), (441, 440, 439, 435), (436, 441, 435), (440, 441, 442), (440, 442, 444, 443), (445, 440, 443), (444, 447, 446, 443), (446, 447, 449, 448), (449, 451, 450, 448), (451, 453, 452, 450), (452, 453, 455, 454), (453, 456, 455), (456, 458, 457, 455), (460, 458, 456, 459), (458, 460, 462, 461), (463, 458, 461), (465, 463, 461, 464), (457, 463, 465, 466), (465, 467, 466), (466, 467, 468, 454), (468, 467, 470, 469), (469, 470, 472, 471), (470, 473, 277, 472), (475, 469, 471, 474), (477, 476, 475, 474), (479, 476, 477, 478), (480, 476, 479), (478, 477, 482, 481), (482, 477, 474, 483), (474, 471, 484, 483), (486, 485, 460, 459), (487, 486, 459), (486, 487, 488), (488, 487, 490, 489), (489, 490, 492, 491), (492, 490, 494, 493), (495, 492, 493), (497, 496, 486, 488), (498, 497, 488), (496, 497, 500, 499), (501, 496, 499), (496, 501, 485), (504, 503, 502, 499), (500, 504, 499), (502, 503, 505), (506, 150, 504, 500), (502, 507, 499), (508, 506, 500, 497), (509, 146, 506, 508), (511, 509, 508, 510), (512, 141, 509, 511), (514, 512, 511, 513), (507, 501, 499), (510, 508, 497, 498), (516, 510, 498, 515), (518, 517, 516, 515), (520, 517, 518, 519), (521, 520, 519), (520, 521, 522), (523, 520, 522), (525, 524, 523, 522), (527, 526, 525, 522), (529, 523, 524, 528), (531, 528, 524, 530), (532, 531, 530), (534, 531, 532, 533), (536, 534, 533, 535), (537, 536, 535), (536, 537, 538), (540, 539, 537, 535), (542, 541, 540, 535), (544, 543, 539, 540), (545, 544, 540), (539, 543, 538), (547, 546, 544, 545), (549, 546, 547, 548), (551, 549, 548, 550), (553, 551, 550, 552), (555, 553, 552, 554), (557, 555, 554, 556), (554, 559, 558, 556), (559, 561, 560, 558), (561, 563, 562, 560), (565, 564, 561, 559), (567, 566, 557, 556), (569, 566, 567, 568), (392, 570, 566, 569), (549, 551, 572, 571), (574, 573, 549, 571), (576, 575, 574, 571), (577, 576, 571), (571, 579, 578, 525), (577, 571, 525), (550, 548, 564, 565), (580, 542, 535), (543, 544, 581, 534), (536, 543, 534), (580, 535, 533, 399), (582, 580, 399), (531, 584, 583, 528), (586, 526, 527, 585), (588, 587, 526, 586), (590, 589, 588, 586), (592, 589, 590, 591), (594, 593, 589, 592), (595, 594, 592), (595, 592, 596), (597, 593, 594), (597, 105, 598, 593), (591, 590, 600, 599), (602, 591, 599, 601), (604, 603, 602, 601), (606, 605, 603, 604), (608, 607, 606, 604), (610, 607, 608, 609), (607, 611, 88, 606), (603, 95, 596, 602), (612, 608, 604, 601), (599, 612, 601), (599, 600, 614, 613), (615, 612, 599, 613), (614, 600, 585), (617, 616, 615, 613), (390, 618, 617, 613), (619, 390, 613), (620, 587, 588), (585, 527, 621, 389), (619, 614, 585, 389), (524, 525, 578, 622), (530, 524, 622), (622, 578, 624, 623), (625, 521, 519), (518, 626, 519), (517, 627, 513, 516), (486, 496, 485), (468, 452, 454), (493, 494, 451, 449), (480, 448, 450, 475), (476, 480, 475), (447, 495, 493, 449), (480, 446, 448), (443, 446, 480, 479), (319, 628, 443, 479), (628, 445, 443), (439, 445, 628, 320), (323, 629, 439, 320), (440, 445, 439), (433, 437, 631, 630), (630, 631, 633, 632), (635, 633, 631, 634), (636, 635, 634), (640, 639, 638, 637), (635, 636, 640, 637), (638, 639, 641), (639, 642, 641), (638, 643, 637), (644, 636, 634), (646, 630, 632, 645), (648, 646, 645, 647), (650, 648, 647, 649), (652, 651, 648, 650), (654, 653, 651, 652), (656, 655, 653, 654), (658, 657, 655, 656), (660, 657, 658, 659), (661, 660, 659), (660, 661, 662), (662, 661, 664, 663), (665, 662, 663), (667, 665, 663, 666), (669, 668, 667, 666), (671, 668, 669, 670), (673, 672, 671, 670), (675, 672, 673, 674), (677, 675, 674, 676), (679, 678, 677, 676), (682, 681, 680, 677), (678, 682, 677), (684, 683, 680, 681), (676, 687, 686, 685), (688, 679, 676, 685), (690, 689, 688, 685), (691, 689, 690), (693, 692, 690, 685), (695, 694, 692, 693), (696, 695, 693, 686), (695, 696, 697), (700, 699, 698), (699, 701, 698), (701, 699, 702), (686, 693, 685), (680, 675, 677), (674, 687, 676), (673, 703, 687, 674), (672, 683, 671), (703, 673, 670), (668, 643, 667), (704, 669, 666), (704, 666, 663, 705), (706, 704, 705), (704, 706, 697), (663, 664, 707, 705), (707, 664, 659, 708), (709, 660, 662), (664, 661, 659), (711, 710, 656, 654), (647, 678, 679, 649), (688, 689, 650, 649), (632, 633, 681, 682), (415, 713, 712, 436), (434, 420, 415, 436), (438, 435, 714, 653), (655, 438, 653), (430, 716, 715, 429), (715, 716, 718, 717), (720, 719, 426, 428), (721, 719, 720, 335), (429, 715, 428), (423, 419, 431, 427), (421, 569, 568, 418), (723, 722, 414, 416), (413, 713, 415), (725, 724, 408, 410), (726, 725, 410), (491, 492, 495, 403), (398, 491, 403), (402, 403, 444, 442), (397, 394, 625, 519), (626, 397, 519), (625, 394, 395), (390, 619, 389), (387, 422, 424, 385), (618, 390, 386, 384), (379, 382, 719, 721), (381, 618, 384, 380), (376, 378, 728, 727), (728, 729, 727), (729, 731, 730, 727), (731, 732, 730), (732, 372, 375, 730), (377, 373, 374, 381), (371, 616, 617, 374), (370, 372, 732, 733), (615, 616, 369, 367), (609, 615, 367), (368, 734, 366), (365, 610, 609, 367), (366, 734, 736, 735), (364, 366, 735), (736, 734, 737), (345, 736, 737, 341), (739, 738, 610, 365), (362, 739, 365), (739, 740, 738), (739, 362, 363), (360, 741, 363, 359), (743, 742, 353, 350), (742, 248, 353), (354, 348, 351), (349, 743, 350), (354, 357, 735, 346), (348, 354, 346), (743, 349, 347, 744), (745, 743, 744), (735, 736, 345, 346), (744, 347, 344, 746), (344, 343, 748, 747), (746, 344, 747), (747, 748, 750, 749), (752, 751, 746, 747), (342, 345, 341), (341, 737, 733, 339), (733, 732, 731, 337), (339, 733, 337), (750, 748, 340, 338), (337, 731, 729, 336), (720, 334, 335), (729, 728, 721, 335), (336, 729, 335), (332, 329, 753, 749), (750, 332, 749), (717, 328, 330), (331, 334, 330), (753, 329, 327), (327, 756, 755, 754), (753, 327, 754), (754, 755, 758, 757), (760, 754, 757, 759), (759, 757, 762, 761), (764, 763, 759, 761), (766, 763, 764, 765), (768, 767, 766, 765), (770, 769, 767, 768), (772, 771, 769, 770), (774, 771, 772, 773), (771, 775, 769), (776, 772, 770), (777, 776, 770, 768), (767, 779, 778, 766), (780, 777, 768, 765), (782, 777, 780, 781), (784, 783, 782, 781), (784, 787, 786, 785), (783, 784, 785), (787, 789, 788, 786), (789, 792, 791, 790), (788, 789, 790), (794, 791, 792, 793), (793, 792, 796, 795), (798, 797, 794, 793), (797, 799, 794), (791, 800, 790), (803, 802, 801, 790), (800, 803, 790), (803, 800, 804), (796, 792, 789, 805), (796, 805, 807, 806), (808, 796, 806), (801, 788, 790), (805, 789, 787, 809), (788, 801, 810, 786), (812, 811, 783, 785), (814, 813, 811, 812), (811, 813, 816, 815), (816, 813, 818, 817), (819, 816, 817), (821, 820, 819, 817), (823, 822, 820, 821), (825, 822, 823, 824), (827, 826, 825, 824), (828, 827, 824), (830, 829, 827, 828), (829, 830, 831), (835, 834, 833, 832), (831, 830, 835, 832), (837, 836, 831, 832), (833, 838, 832), (840, 839, 838, 833), (838, 839, 841, 837), (829, 843, 842, 827), (844, 835, 830, 828), (846, 835, 844, 845), (827, 842, 847, 826), (842, 848, 847), (851, 850, 849, 847), (848, 851, 847), (851, 848, 852), (854, 853, 851, 852), (856, 855, 854, 852), (855, 857, 854), (855, 859, 858, 857), (858, 859, 860), (860, 859, 862, 861), (864, 863, 860, 861), (863, 864, 865), (865, 864, 867, 866), (868, 865, 866), (870, 868, 866, 869), (872, 871, 868, 870), (875, 874, 873, 860), (863, 875, 860), (877, 873, 874, 876), (874, 879, 878, 876), (879, 264, 880, 878), (878, 880, 881), (884, 883, 882, 881), (880, 884, 881), (884, 886, 885, 883), (885, 889, 888, 887), (883, 885, 887), (888, 889, 218, 890), (889, 885, 891, 220), (882, 892, 881), (892, 882, 894, 893), (895, 892, 893), (896, 892, 895), (853, 896, 895, 850), (858, 873, 877, 857), (857, 877, 854), (851, 853, 850), (847, 849, 897, 826), (849, 893, 898, 897), (897, 898, 900, 899), (826, 897, 899, 825), (844, 828, 824), (822, 902, 901, 820), (902, 904, 903, 901), (907, 906, 905, 903), (904, 907, 903), (907, 904, 900), (907, 908, 906), (910, 909, 250, 906), (908, 910, 906), (910, 908, 911), (887, 912, 910, 911), (894, 887, 911), (910, 912, 909), (913, 823, 821), (914, 913, 821, 817), (819, 915, 773, 816), (818, 914, 817), (814, 918, 917, 916), (914, 818, 814, 916), (917, 918, 919), (921, 802, 920, 919), (918, 921, 919), (920, 922, 919), (922, 920, 923), (925, 924, 922, 923), (926, 925, 923), (925, 926, 927), (930, 929, 928, 927), (926, 930, 927), (932, 928, 929, 931), (929, 933, 931), (936, 935, 934, 931), (933, 936, 931), (936, 933, 804), (936, 799, 935), (934, 937, 932, 931), (937, 939, 938, 932), (939, 941, 940, 938), (943, 942, 941, 939), (945, 944, 942, 943), (947, 945, 943, 946), (940, 949, 948, 938), (287, 946, 937, 934), (930, 926, 923), (924, 950, 917, 919), (922, 924, 919), (924, 952, 951, 950), (950, 951, 953, 916), (951, 845, 953), (917, 950, 916), (818, 813, 814), (810, 921, 812, 785), (787, 784, 955, 954), (809, 787, 954), (956, 809, 954), (762, 957, 956, 954), (958, 762, 954), (956, 957, 960, 959), (957, 758, 314, 960), (955, 958, 954), (786, 810, 785), (783, 811, 815, 782), (955, 784, 781), (778, 961, 763, 766), (752, 961, 778), (764, 780, 765), (762, 958, 761), (757, 758, 957, 762), (718, 325, 328, 717), (326, 756, 327), (325, 718, 324), (629, 323, 324), (756, 326, 322), (321, 323, 320), (962, 313, 308), (306, 710, 711, 310), (309, 962, 308), (962, 309, 964, 963), (965, 962, 963), (966, 298, 294, 795), (481, 482, 292, 295), (293, 798, 793, 795), (294, 293, 795), (292, 482, 483, 291), (798, 293, 290), (483, 484, 289, 291), (288, 797, 798, 290), (286, 287, 934, 935), (279, 282, 280), (277, 278, 281, 285), (472, 277, 285), (279, 275, 947, 284), (282, 279, 284), (968, 967, 274, 276), (967, 969, 272, 274), (971, 970, 969, 967), (973, 972, 970, 971), (975, 973, 971, 974), (977, 976, 973, 975), (505, 164, 976, 977), (979, 978, 972, 973), (976, 979, 973), (978, 979, 980), (273, 271, 944, 945), (982, 981, 269, 270), (984, 983, 981, 982), (268, 267, 871, 872), (880, 264, 262, 884), (264, 879, 263), (265, 269, 261), (985, 266, 263), (255, 987, 986, 257), (183, 174, 189, 185), (182, 184, 256, 260), (988, 182, 260), (182, 988, 179), (978, 180, 178, 972), (179, 988, 983, 984), (178, 179, 984), (168, 170, 177, 181), (979, 165, 167, 980), (173, 169, 166, 163), (989, 162, 164, 505), (503, 989, 505), (164, 165, 979, 976), (150, 151, 989, 504), (146, 147, 150, 506), (990, 122, 141, 512), (140, 139, 991, 119), (120, 140, 119), (143, 121, 118), (114, 113, 992), (994, 993, 115, 114), (996, 993, 994, 995), (995, 994, 997), (992, 113, 100, 98), (97, 99, 597, 594), (95, 96, 595, 596), (605, 93, 95, 603), (611, 86, 88), (83, 995, 997, 85), (998, 82, 84), (77, 996, 995, 83), (73, 82, 998, 999), (233, 73, 999), (998, 740, 999), (252, 71, 73, 233), (232, 252, 233), (71, 252, 228, 229), (70, 71, 229), (1000, 66, 70, 229), (1001, 1000, 229), (195, 1000, 1001), (72, 67, 68, 76), (66, 1000, 65), (62, 65, 1000, 195), (191, 62, 195), (69, 63, 64), (175, 59, 60, 192), (161, 51, 54, 58), (50, 51, 161, 160), (155, 41, 44, 157), (40, 41, 155, 153), (35, 43, 1002, 34), (1002, 80, 81, 32), (34, 1002, 32), (80, 1002, 145, 1003), (25, 27, 69, 64), (1004, 23, 24), (39, 31, 30, 4), (0, 39, 4), (26, 6, 4), (56, 12, 10), (1005, 2, 3, 9), (2, 1005, 1006), (49, 1, 48), (1005, 57, 1006), (12, 57, 1005, 9), (1006, 57, 53, 47), (48, 1006, 47), (1007, 8, 5, 1004), (14, 8, 1007, 1008), (8, 14, 7), (1008, 1007, 1009), (0, 1, 49, 38), (39, 0, 38), (1004, 5, 6, 23), (1009, 1007, 1004, 24), (13, 14, 1008, 21), (13, 16, 11), (18, 16, 13, 21), (21, 1008, 1009, 20), (17, 22, 25, 64), (61, 15, 17, 64), (20, 1009, 24, 19), (1012, 1011, 1010), (1013, 1012, 1010), (1015, 1012, 1013, 1014), (1016, 1015, 1014), (1018, 1015, 1016, 1017), (1019, 1015, 1018), (1016, 1020, 1017), (1017, 1020, 1022, 1021), (1022, 1023, 1021), (1025, 1024, 1023, 1022), (1024, 1025, 1026), (1028, 1027, 1024, 1026), (1029, 1027, 1028), (1013, 1010, 1028, 1026), (1030, 1013, 1026), (1011, 1012, 1015, 1019), (1013, 1030, 1014), (1020, 1016, 1014), (1029, 1011, 1019, 1031), (1010, 1011, 1029, 1028), (1031, 1019, 1018, 1032), (1025, 1030, 1026), (1014, 1030, 1025, 1022), (1020, 1014, 1022), (1032, 1018, 1017, 1021), (1033, 1027, 1029, 1031), (1033, 1031, 1032), (1024, 1027, 1033, 1023), (1023, 1033, 1032, 1021), (1, 2, 1006, 48), (30, 26, 4), (27, 28, 1034), (38, 46, 42, 37), (31, 39, 36, 33), (1034, 28, 81, 79), (149, 43, 40), (1002, 43, 149, 144), (145, 1002, 144), (1003, 993, 996, 78), (80, 1003, 78), (51, 52, 54), (56, 10, 15, 61), (55, 56, 61), (69, 27, 1034, 68), (68, 1034, 79, 76), (148, 149, 40, 153), (161, 58, 172, 173), (159, 161, 173), (174, 175, 192, 189), (194, 195, 1001, 201), (158, 159, 173, 163), (989, 151, 152, 162), (999, 740, 739, 363), (741, 999, 363), (206, 210, 207), (204, 212, 203), (196, 193, 197, 202), (208, 196, 202), (204, 205, 254), (253, 224, 222, 251), (987, 209, 207, 216), (207, 210, 213, 216), (211, 212, 217), (186, 209, 987, 255), (212, 204, 254, 219), (217, 212, 219), (1036, 253, 251, 1035), (890, 1036, 1035, 1037), (987, 216, 214, 891), (986, 987, 891), (891, 214, 215, 220), (885, 886, 986, 891), (889, 220, 218), (888, 890, 1037, 909), (912, 888, 909), (58, 59, 175, 172), (192, 60, 62, 191), (229, 225, 221, 201), (1001, 229, 201), (157, 50, 160, 156), (81, 28, 29, 32), (228, 252, 227), (989, 503, 504), (171, 174, 183, 176), (188, 196, 208, 187), (199, 200, 224), (167, 168, 181, 980), (222, 223, 226, 240), (236, 234, 741, 360), (983, 988, 260), (986, 886, 257), (218, 219, 1036, 890), (970, 984, 982, 969), (1037, 1035, 246, 247), (242, 241, 356, 352), (1040, 1039, 1038), (1039, 1040, 138, 140), (134, 1040, 1038, 131), (138, 1040, 134, 136), (111, 991, 139, 137), (123, 1039, 140, 120), (119, 991, 104), (131, 1038, 125, 126), (104, 991, 111, 103), (135, 132, 133, 1041), (110, 135, 1041), (137, 135, 110, 107), (111, 137, 107), (127, 124, 122, 990), (109, 110, 1041, 1042), (127, 990, 109, 1042), (129, 127, 1042), (1003, 145, 143, 118), (117, 1003, 118), (993, 1003, 117, 115), (992, 92, 91, 997), (994, 114, 992, 997), (1038, 1039, 123, 125), (112, 116, 119, 104), (102, 112, 104), (94, 92, 992, 98), (109, 1043, 108), (105, 106, 1045, 1044), (598, 105, 1044), (1049, 1048, 1047, 1046), (1045, 1050, 1044), (1047, 1048, 1051), (1050, 1045, 1052), (1049, 1046, 1053), (1055, 1049, 1053, 1054), (1056, 1055, 1054), (1058, 1057, 1056, 1054), (1059, 1057, 1058), (1059, 1061, 1060, 1057), (1060, 1061, 1062), (1064, 1061, 1059, 1063), (1047, 1066, 1065, 1046), (595, 96, 97, 594), (44, 45, 50, 157), (78, 996, 77, 75), (997, 91, 87, 85), (141, 142, 146, 509), (89, 90, 93, 605), (1068, 1067, 514, 513), (627, 1068, 513), (1068, 1069, 1067), (1072, 1071, 1070), (1069, 1073, 1067), (1071, 1072, 1074), (596, 592, 591, 602), (181, 180, 978, 980), (84, 86, 611, 738), (740, 998, 84, 738), (738, 611, 607, 610), (609, 608, 612, 615), (1065, 1066, 1064, 1063), (1061, 1064, 1062), (1063, 1059, 1058), (1066, 1047, 1051), (1046, 1065, 1053), (1064, 1066, 1051, 1075), (1062, 1064, 1075), (1065, 1063, 1058, 1054), (1053, 1065, 1054), (1060, 1062, 1075, 1076), (1077, 1060, 1076), (1078, 1077, 1076), (1077, 1078, 1079), (1078, 1080, 1079), (1080, 1078, 1076), (1057, 1060, 1077, 1079), (1056, 1057, 1079), (1051, 1048, 575, 1081), (1075, 1051, 1081), (1048, 1049, 1055, 574), (575, 1048, 574), (1080, 1076, 1075, 1081), (573, 1080, 1081), (1079, 1080, 573, 574), (1055, 1056, 1079, 574), (1083, 133, 130, 1082), (1041, 133, 1083, 1084), (1085, 1083, 1082), (1083, 1085, 1084), (129, 1086, 128), (1082, 130, 128, 1074), (128, 1086, 1071, 1074), (1042, 1041, 1084, 1070), (1072, 1085, 1082, 1074), (1084, 1085, 1072, 1070), (1090, 1089, 1088, 1087), (1089, 1090, 1091), (1092, 1089, 1091), (1093, 1092, 1091), (1090, 1093, 1091), (1087, 1088, 1094), (1088, 1089, 1092, 1095), (1088, 1095, 1094), (1090, 1087, 1097, 1096), (1093, 1090, 1096), (1097, 1098, 1096), (1098, 1097, 1099), (1098, 1100, 1096), (1097, 1087, 1094, 1099), (1095, 1092, 1093, 1096), (1100, 1095, 1096), (1094, 1095, 1100, 1099), (99, 101, 105, 597), (108, 1043, 1073, 1052), (1045, 106, 108, 1052), (620, 598, 1044), (1086, 129, 1042), (109, 990, 512, 514), (1043, 109, 514), (1071, 1086, 1042, 1070), (1073, 1043, 514, 1067), (593, 598, 620, 588), (589, 593, 588), (1052, 1073, 1069, 583), (576, 1050, 1052, 583), (1044, 1050, 576, 577), (587, 620, 1044, 577), (513, 511, 510, 516), (1068, 627, 529), (529, 627, 517, 520), (523, 529, 520), (600, 590, 586, 585), (1069, 1068, 529, 528), (583, 1069, 528), (526, 587, 577, 525), (537, 539, 538), (1102, 1101, 541, 542), (1101, 1102, 1103), (1104, 1101, 1103), (1106, 1104, 1103, 1105), (726, 1106, 1105), (1103, 1102, 725, 1105), (541, 1101, 1104, 1107), (540, 541, 1107, 562), (563, 540, 562), (1102, 542, 580, 724), (725, 1102, 724), (725, 726, 1105), (1108, 584, 581), (1081, 575, 576, 583), (584, 1108, 1081, 583), (572, 579, 571), (546, 1108, 581, 544), (546, 549, 573, 1081), (1108, 546, 1081), (572, 551, 553), (1109, 547, 545), (548, 547, 1109, 564), (550, 565, 552), (581, 584, 531, 534), (578, 579, 624), (1100, 1098, 1099), (543, 536, 538), (579, 572, 553, 555), (624, 579, 555), (563, 1109, 545, 540), (564, 1109, 563, 561), (552, 565, 559, 554), (396, 532, 530, 393), (570, 622, 623), (621, 391, 389), (566, 570, 623, 557), (560, 562, 722, 723), (558, 567, 556), (502, 505, 977, 462), (507, 502, 462), (231, 233, 999, 741), (234, 231, 741), (501, 507, 462, 460), (485, 501, 460), (88, 89, 605, 606), (490, 487, 459, 494), (518, 515, 489, 491), (626, 518, 491), (614, 619, 613), (462, 977, 975, 461), (237, 236, 360, 356), (241, 237, 356), (358, 361, 364, 735), (357, 358, 735), (459, 456, 453, 451), (494, 459, 451), (728, 378, 379, 721), (464, 974, 968, 473), (906, 250, 249, 905), (905, 249, 1111, 1110), (1110, 1111, 745, 1112), (1113, 1110, 1112, 774), (465, 464, 473, 470), (467, 465, 470), (452, 468, 469, 475), (450, 452, 475), (316, 317, 478, 481), (749, 753, 754, 760), (406, 1116, 1115, 1114), (409, 406, 1114), (1116, 712, 713, 1117), (1115, 1116, 1117), (636, 644, 640), (638, 641, 665, 667), (643, 638, 667), (515, 498, 488, 489), (369, 616, 371), (397, 626, 491, 398), (522, 521, 625, 395), (621, 527, 522, 395), (374, 617, 618, 381), (422, 387, 421), (383, 385, 424, 425), (382, 383, 425), (458, 463, 457), (734, 368, 370, 733), (737, 734, 733), (403, 495, 447, 444), (730, 375, 376, 727), (712, 441, 436), (419, 420, 434, 431), (719, 382, 425, 426), (471, 472, 285, 484), (748, 343, 340), (628, 319, 320), (322, 318, 315, 755), (756, 322, 755), (332, 750, 338, 333), (439, 629, 714, 435), (716, 714, 629, 324), (718, 716, 324), (428, 715, 717, 330), (334, 720, 428, 330), (400, 582, 399), (533, 532, 396, 399), (391, 621, 395), (530, 622, 570, 392), (393, 530, 392), (580, 582, 724), (623, 624, 555, 557), (1107, 1104, 1106, 1118), (562, 1107, 1118, 722), (558, 560, 723, 568), (567, 558, 568), (400, 401, 405), (582, 400, 405, 408), (724, 582, 408), (388, 392, 569, 421), (387, 388, 421), (1118, 1106, 726, 410), (411, 1118, 410), (722, 1118, 411, 414), (568, 723, 416, 418), (407, 404, 402), (407, 1116, 406), (1116, 407, 402, 442), (441, 712, 1116, 442), (412, 409, 1114, 640), (644, 412, 640), (413, 412, 644, 634), (1117, 713, 413, 634), (420, 417, 415), (981, 983, 260, 259), (187, 208, 209, 186), (219, 254, 253, 1036), (972, 178, 984, 970), (1035, 251, 238, 246), (461, 975, 974, 464), (244, 242, 352, 353), (248, 244, 353), (269, 981, 259, 261), (258, 257, 886, 884), (262, 258, 884), (888, 912, 887), (969, 982, 270, 272), (909, 1037, 247, 250), (473, 968, 276, 277), (1111, 742, 743, 745), (862, 859, 855, 856), (1120, 1119, 862, 856), (1121, 1119, 1120, 843), (893, 894, 911, 898), (911, 908, 907, 900), (898, 911, 900), (284, 947, 946, 287), (915, 1113, 774, 773), (985, 875, 1122), (985, 263, 879, 874), (875, 985, 874), (878, 881, 892, 896), (876, 878, 896), (266, 985, 1122, 871), (267, 266, 871), (882, 883, 887, 894), (245, 248, 742, 1111), (249, 245, 1111), (1122, 875, 863, 865), (873, 858, 860), (876, 896, 853, 854), (877, 876, 854), (871, 1122, 865, 868), (850, 895, 893, 849), (944, 872, 870, 942), (901, 903, 1113, 915), (867, 864, 861), (862, 1119, 861), (1120, 856, 852), (867, 1123, 866), (1121, 1123, 867, 861), (1119, 1121, 861), (842, 843, 1120, 852), (848, 842, 852), (1125, 1124, 925, 927), (1126, 1124, 1125), (952, 1124, 1126, 846), (1129, 1128, 1127), (1128, 1129, 1131, 1130), (1131, 1129, 1133, 1132), (1134, 1131, 1132), (1136, 1134, 1132, 1135), (1138, 1134, 1136, 1137), (1140, 1138, 1137, 1139), (1142, 1140, 1139, 1141), (1144, 1143, 1140, 1142), (1145, 1144, 1142), (1144, 1146, 1143), (1144, 1148, 1147, 1146), (1147, 1148, 1149), (1139, 1151, 1150, 1141), (1154, 1153, 1152, 1150), (1151, 1154, 1150), (1158, 1157, 1156, 1155), (1152, 1153, 1158, 1155), (1156, 1157, 1159), (1161, 1160, 1156, 1159), (1162, 1160, 1161), (1164, 1163, 1161, 1159), (1166, 1165, 1163, 1164), (1168, 1165, 1166, 1167), (1170, 1169, 1168, 1167), (1171, 1170, 1167), (1170, 1171, 1135), (1153, 1172, 1158), (1174, 1173, 1157, 1158), (1172, 1153, 1154), (1176, 1175, 1172, 1154), (1177, 1175, 1176), (1175, 1177, 1174), (1151, 1178, 1176, 1154), (1152, 1180, 1179, 1150), (1180, 1182, 1181, 1179), (1183, 1182, 1180, 1155), (1181, 1182, 1184, 1145), (1179, 1181, 1142, 1141), (1135, 1171, 1177, 1176), (1178, 1136, 1135, 1176), (1132, 1169, 1170, 1135), (1133, 1169, 1132), (1147, 1128, 1130, 1146), (1168, 1133, 1129, 1127), (1185, 1165, 1168, 1127), (1165, 1185, 1163), (1169, 1133, 1168), (839, 840, 1186), (1187, 1131, 1134, 1138), (1173, 1166, 1164), (1167, 1166, 1173, 1174), (1177, 1171, 1167, 1174), (1136, 1178, 1137), (1162, 1185, 1127, 1149), (1127, 1128, 1147, 1149), (1146, 1130, 1187, 1143), (1163, 1185, 1162, 1161), (1143, 1187, 1138, 1140), (1157, 1173, 1164, 1159), (1172, 1175, 1174, 1158), (1137, 1178, 1151, 1139), (1184, 1148, 1144, 1145), (1149, 1148, 1184, 1183), (1160, 1162, 1149, 1183), (1184, 1182, 1183), (1181, 1145, 1142), (1156, 1160, 1183, 1155), (1180, 1152, 1155), (1150, 1179, 1141), (271, 268, 872, 944), (900, 904, 902, 899), (903, 905, 1110, 1113), (779, 751, 752, 778), (1188, 751, 779), (942, 870, 869, 941), (899, 902, 822, 825), (946, 943, 939, 937), (820, 901, 915, 819), (797, 288, 286, 935), (799, 797, 935), (949, 834, 1126, 1125), (948, 949, 1125), (1126, 834, 835, 846), (824, 823, 913, 953), (845, 844, 824, 953), (928, 948, 1125, 927), (925, 1124, 952, 924), (953, 913, 914, 916), (929, 930, 803, 804), (933, 929, 804), (802, 803, 930, 923), (920, 802, 923), (921, 918, 814, 812), (1189, 1123, 1121, 836), (866, 1123, 1189, 1190), (869, 866, 1190), (1121, 843, 829, 831), (836, 1121, 831), (941, 869, 1190, 940), (841, 1189, 836, 837), (1190, 1189, 841, 1186), (841, 839, 1186), (1130, 1131, 1187), (838, 837, 832), (949, 940, 1190, 1186), (840, 949, 1186), (834, 949, 840, 833), (974, 971, 967, 968), (1112, 745, 744, 1191), (455, 457, 466, 454), (746, 751, 1188, 1191), (744, 746, 1191), (1188, 775, 1191), (317, 319, 479, 478), (752, 747, 749, 760), (961, 752, 760), (275, 273, 945, 947), (1191, 775, 771, 774), (1112, 1191, 774), (484, 285, 283, 289), (775, 1188, 779, 767), (769, 775, 767), (316, 481, 295, 296), (311, 316, 296), (755, 315, 312, 314), (758, 755, 314), (763, 961, 760, 759), (938, 948, 928, 932), (951, 952, 846, 845), (773, 772, 776, 815), (816, 773, 815), (794, 799, 936, 804), (800, 791, 794, 804), (801, 802, 921, 810), (815, 776, 777, 782), (795, 796, 808, 1192), (1193, 966, 795, 1192), (966, 1193, 1194), (1194, 1193, 1196, 1195), (1197, 1194, 1195), (805, 809, 956, 959), (807, 805, 959), (807, 959, 1199, 1198), (1200, 807, 1198), (761, 958, 955, 781), (780, 764, 761, 781), (1114, 1115, 1202, 1201), (1115, 1117, 437, 438), (1202, 1115, 438), (639, 640, 1114, 1201), (642, 639, 1201), (709, 642, 1201), (631, 437, 1117, 634), (432, 433, 630, 646), (684, 635, 637), (633, 635, 684, 681), (632, 682, 645), (709, 1201, 1202, 657), (660, 709, 657), (657, 1202, 438, 655), (716, 430, 432, 651), (653, 714, 716, 651), (642, 709, 662, 665), (641, 642, 665), (651, 432, 646, 648), (637, 643, 668, 671), (683, 684, 637, 671), (680, 683, 672, 675), (645, 682, 678, 647), (650, 689, 691, 1203), (652, 650, 1203), (1203, 691, 1205, 1204), (1205, 1206, 1204), (670, 669, 704, 697), (696, 703, 670, 697), (687, 703, 696, 686), (679, 688, 649), (658, 656, 710, 307), (1207, 658, 307), (705, 707, 1209, 1208), (708, 1211, 694, 1210), (1209, 707, 708, 1210), (1207, 1211, 708), (706, 705, 1208, 702), (700, 706, 702), (699, 700, 702), (697, 706, 700, 698), (694, 695, 697, 698), (1210, 694, 698), (1209, 1212, 1208), (1212, 1209, 1210), (1208, 1212, 701, 702), (701, 1212, 1210, 698), (710, 306, 307), (310, 711, 1213), (659, 658, 1207, 708), (711, 654, 652, 1203), (1213, 711, 1203), (309, 310, 1213, 964), (1207, 307, 301, 1214), (1211, 1207, 1214), (964, 1213, 1203, 1204), (692, 694, 1211, 1214), (1215, 692, 1214), (690, 692, 1215, 1205), (691, 690, 1205), (303, 304, 1197, 1216), (1199, 965, 963, 1217), (301, 302, 1219, 1218), (1214, 301, 1218), (1221, 1206, 1220), (1220, 1224, 1223, 1222), (1221, 1220, 1222), (1225, 1224, 1220), (1224, 1225, 1218), (1222, 1223, 1227, 1226), (1228, 1222, 1226), (1223, 1230, 1229, 1227), (1229, 1230, 1216, 1231), (1222, 1228, 1217), (1227, 1232, 1226), (1235, 1234, 1233, 1226), (1232, 1235, 1226), (1237, 1236, 1235, 1232), (1195, 1236, 1237, 1231), (1233, 1234, 1198), (1225, 1215, 1214, 1218), (1205, 1215, 1225, 1220), (1206, 1205, 1220), (297, 298, 1238), (300, 297, 1238, 304), (305, 311, 296, 299), (314, 313, 962, 965), (960, 314, 965), (1219, 302, 303), (1204, 1206, 1221, 963), (964, 1204, 963), (1238, 298, 966, 1194), (304, 1238, 1194, 1197), (959, 960, 965, 1199), (1230, 1219, 303, 1216), (1218, 1219, 1230, 1223), (1224, 1218, 1223), (963, 1221, 1222, 1217), (1196, 1193, 1192), (807, 1200, 806), (1196, 1236, 1195), (1241, 1240, 1239), (1242, 1241, 1239), (1243, 1242, 1239), (1234, 1200, 1198), (1237, 1229, 1231), (1229, 1237, 1232, 1227), (1233, 1228, 1226), (1216, 1197, 1195, 1231), (1217, 1228, 1233, 1198), (1199, 1217, 1198), (1240, 1192, 808, 1244), (1243, 1240, 1244), (1240, 1243, 1239), (1244, 808, 806, 1245), (1192, 1240, 1241, 1246), (1236, 1196, 1192, 1246), (1235, 1236, 1246), (1234, 1235, 1246, 1245), (806, 1200, 1234, 1245), (1247, 1242, 1243, 1244), (1247, 1244, 1245), (1241, 1242, 1247, 1246), (1246, 1247, 1245)])
me_mesh.polygons.foreach_set('use_smooth', [True] * 1546)
me_mesh.materials.append(mat_material_001)
me_mesh.use_remesh_preserve_volume = False
me_mesh.use_remesh_preserve_attributes = False
me_mesh.use_mirror_vertex_groups = False
me_mesh.update()

# ---- objects
ob_definitioinobj = bpy.data.objects.new('DefinitioinObj', me_mesh)
ob_mball_028 = bpy.data.objects.new('Mball.028', None)
ob_mball_027 = bpy.data.objects.new('Mball.027', None)
ob_mball_026 = bpy.data.objects.new('Mball.026', None)
ob_mball_025 = bpy.data.objects.new('Mball.025', None)
ob_mball_024 = bpy.data.objects.new('Mball.024', None)
ob_mball_023 = bpy.data.objects.new('Mball.023', None)
ob_mball_022 = bpy.data.objects.new('Mball.022', None)
ob_mball_021 = bpy.data.objects.new('Mball.021', None)
ob_mball_020 = bpy.data.objects.new('Mball.020', None)
ob_mball_019 = bpy.data.objects.new('Mball.019', None)
ob_mball_018 = bpy.data.objects.new('Mball.018', None)
ob_mball_017 = bpy.data.objects.new('Mball.017', None)
ob_mball_016 = bpy.data.objects.new('Mball.016', None)
ob_mball_015 = bpy.data.objects.new('Mball.015', None)
ob_mball_014 = bpy.data.objects.new('Mball.014', None)
ob_mball_013 = bpy.data.objects.new('Mball.013', None)
ob_mball_012 = bpy.data.objects.new('Mball.012', None)
ob_mball_011 = bpy.data.objects.new('Mball.011', None)
ob_mball_010 = bpy.data.objects.new('Mball.010', None)
ob_mball_009 = bpy.data.objects.new('Mball.009', None)
ob_mball_008 = bpy.data.objects.new('Mball.008', None)
ob_mball_007 = bpy.data.objects.new('Mball.007', None)
ob_mball_006 = bpy.data.objects.new('Mball.006', None)
ob_mball_005 = bpy.data.objects.new('Mball.005', None)
ob_mball_004 = bpy.data.objects.new('Mball.004', None)
ob_mball_003 = bpy.data.objects.new('Mball.003', None)
ob_mball_002 = bpy.data.objects.new('Mball.002', None)
ob_mball_001 = bpy.data.objects.new('Mball.001', None)

# ---- transforms, parenting, visibility, modifiers, constraints
ob_definitioinobj.location = (0.0, 0.0, 0.0)
ob_definitioinobj.display_type = 'SOLID'
ob_definitioinobj.lineart.crease_threshold = 0.0
ob_mball_028.location = (-4.042, 1.642, 0.8946)
ob_mball_028.scale = (0.607, 0.607, 0.607)
ob_mball_028.empty_image_offset = (0.0, 0.0)
ob_mball_028.lineart.crease_threshold = 0.0
ob_mball_027.location = (2.648, -1.177, -0.5867)
ob_mball_027.scale = (0.3001, 0.3001, 0.3001)
ob_mball_027.empty_image_offset = (0.0, 0.0)
ob_mball_027.lineart.crease_threshold = 0.0
ob_mball_026.location = (1.057, -2.276, -0.1888)
ob_mball_026.scale = (0.5324, 0.5324, 0.5324)
ob_mball_026.empty_image_offset = (0.0, 0.0)
ob_mball_026.lineart.crease_threshold = 0.0
ob_mball_025.location = (-1.732, -2.469, -0.3715)
ob_mball_025.scale = (0.4561, 0.4561, 0.4561)
ob_mball_025.empty_image_offset = (0.0, 0.0)
ob_mball_025.lineart.crease_threshold = 0.0
ob_mball_024.location = (2.952, 2.818, 0.5228)
ob_mball_024.scale = (0.3318, 0.3318, 0.3318)
ob_mball_024.empty_image_offset = (0.0, 0.0)
ob_mball_024.lineart.crease_threshold = 0.0
ob_mball_023.location = (-3.192, 2.207, 0.01826)
ob_mball_023.scale = (0.3004, 0.3004, 0.3004)
ob_mball_023.empty_image_offset = (0.0, 0.0)
ob_mball_023.lineart.crease_threshold = 0.0
ob_mball_022.location = (-3.46, -1.418, -0.1681)
ob_mball_022.scale = (0.3004, 0.3004, 0.3004)
ob_mball_022.empty_image_offset = (0.0, 0.0)
ob_mball_022.lineart.crease_threshold = 0.0
ob_mball_021.location = (-1.723, -3.118, 0.5712)
ob_mball_021.scale = (0.3004, 0.3004, 0.3004)
ob_mball_021.empty_image_offset = (0.0, 0.0)
ob_mball_021.lineart.crease_threshold = 0.0
ob_mball_020.location = (0.393, -2.61, 0.1736)
ob_mball_020.scale = (0.3004, 0.3004, 0.3004)
ob_mball_020.empty_image_offset = (0.0, 0.0)
ob_mball_020.lineart.crease_threshold = 0.0
ob_mball_019.location = (2.92, -1.862, 0.6885)
ob_mball_019.scale = (0.3004, 0.3004, 0.3004)
ob_mball_019.empty_image_offset = (0.0, 0.0)
ob_mball_019.lineart.crease_threshold = 0.0
ob_mball_018.location = (1.616, -2.716, 0.3298)
ob_mball_018.scale = (0.3004, 0.3004, 0.3004)
ob_mball_018.empty_image_offset = (0.0, 0.0)
ob_mball_018.lineart.crease_threshold = 0.0
ob_mball_017.location = (3.248, -0.8249, 0.2818)
ob_mball_017.scale = (0.3004, 0.3004, 0.3004)
ob_mball_017.empty_image_offset = (0.0, 0.0)
ob_mball_017.lineart.crease_threshold = 0.0
ob_mball_016.location = (3.514, -1.779, -0.756)
ob_mball_016.scale = (0.4194, 0.4194, 0.4194)
ob_mball_016.empty_image_offset = (0.0, 0.0)
ob_mball_016.lineart.crease_threshold = 0.0
ob_mball_015.location = (3.609, -0.02133, -0.08201)
ob_mball_015.scale = (0.4194, 0.4194, 0.4194)
ob_mball_015.empty_image_offset = (0.0, 0.0)
ob_mball_015.lineart.crease_threshold = 0.0
ob_mball_014.location = (3.984, 1.753, 0.3203)
ob_mball_014.scale = (0.4194, 0.4194, 0.4194)
ob_mball_014.empty_image_offset = (0.0, 0.0)
ob_mball_014.lineart.crease_threshold = 0.0
ob_mball_013.location = (2.961, 3.252, -0.5068)
ob_mball_013.scale = (0.4194, 0.4194, 0.4194)
ob_mball_013.empty_image_offset = (0.0, 0.0)
ob_mball_013.lineart.crease_threshold = 0.0
ob_mball_012.location = (-0.175, 2.888, -1.154)
ob_mball_012.scale = (0.588, 0.588, 0.588)
ob_mball_012.empty_image_offset = (0.0, 0.0)
ob_mball_012.lineart.crease_threshold = 0.0
ob_mball_011.location = (-1.009, 1.67, -0.5706)
ob_mball_011.scale = (0.8926, 0.8926, 0.8926)
ob_mball_011.empty_image_offset = (0.0, 0.0)
ob_mball_011.lineart.crease_threshold = 0.0
ob_mball_010.location = (-2.582, 1.115, -0.5592)
ob_mball_010.scale = (0.8926, 0.8926, 0.8926)
ob_mball_010.empty_image_offset = (0.0, 0.0)
ob_mball_010.lineart.crease_threshold = 0.0
ob_mball_009.location = (2.199, -2.223, -0.5467)
ob_mball_009.scale = (0.6563, 0.6563, 0.6563)
ob_mball_009.empty_image_offset = (0.0, 0.0)
ob_mball_009.lineart.crease_threshold = 0.0
ob_mball_008.location = (-2.53, -1.853, -0.131)
ob_mball_008.scale = (0.607, 0.607, 0.607)
ob_mball_008.empty_image_offset = (0.0, 0.0)
ob_mball_008.lineart.crease_threshold = 0.0
ob_mball_007.location = (-0.666, -3.095, -0.05433)
ob_mball_007.scale = (0.7354, 0.7354, 0.7354)
ob_mball_007.empty_image_offset = (0.0, 0.0)
ob_mball_007.lineart.crease_threshold = 0.0
ob_mball_006.location = (2.388, 1.982, -0.02281)
ob_mball_006.scale = (0.7278, 0.7278, 0.7278)
ob_mball_006.empty_image_offset = (0.0, 0.0)
ob_mball_006.lineart.crease_threshold = 0.0
ob_mball_005.location = (2.231, 0.06479, -0.9871)
ob_mball_005.scale = (1.004, 1.004, 1.004)
ob_mball_005.empty_image_offset = (0.0, 0.0)
ob_mball_005.lineart.crease_threshold = 0.0
ob_mball_004.location = (0.2668, -1.229, -1.177)
ob_mball_004.scale = (1.004, 1.004, 1.004)
ob_mball_004.empty_image_offset = (0.0, 0.0)
ob_mball_004.lineart.crease_threshold = 0.0
ob_mball_003.location = (-1.827, -0.2415, -0.8314)
ob_mball_003.scale = (1.004, 1.004, 1.004)
ob_mball_003.empty_image_offset = (0.0, 0.0)
ob_mball_003.lineart.crease_threshold = 0.0
ob_mball_002.location = (-2.102, 2.642, -0.3648)
ob_mball_002.scale = (0.7166, 0.7166, 0.7166)
ob_mball_002.empty_image_offset = (0.0, 0.0)
ob_mball_002.lineart.crease_threshold = 0.0
ob_mball_001.location = (0.7813, 1.891, -0.4833)
ob_mball_001.scale = (1.004, 1.004, 1.004)
ob_mball_001.empty_image_offset = (0.0, 0.0)
ob_mball_001.lineart.crease_threshold = 0.0

# ---- collection membership
col_collection_1.objects.link(ob_definitioinobj)
col_collection_1.objects.link(ob_mball_028)
col_collection_1.objects.link(ob_mball_027)
col_collection_1.objects.link(ob_mball_026)
col_collection_1.objects.link(ob_mball_025)
col_collection_1.objects.link(ob_mball_024)
col_collection_1.objects.link(ob_mball_023)
col_collection_1.objects.link(ob_mball_022)
col_collection_1.objects.link(ob_mball_021)
col_collection_1.objects.link(ob_mball_020)
col_collection_1.objects.link(ob_mball_019)
col_collection_1.objects.link(ob_mball_018)
col_collection_1.objects.link(ob_mball_017)
col_collection_1.objects.link(ob_mball_016)
col_collection_1.objects.link(ob_mball_015)
col_collection_1.objects.link(ob_mball_014)
col_collection_1.objects.link(ob_mball_013)
col_collection_1.objects.link(ob_mball_012)
col_collection_1.objects.link(ob_mball_011)
col_collection_1.objects.link(ob_mball_010)
col_collection_1.objects.link(ob_mball_009)
col_collection_1.objects.link(ob_mball_008)
col_collection_1.objects.link(ob_mball_007)
col_collection_1.objects.link(ob_mball_006)
col_collection_1.objects.link(ob_mball_005)
col_collection_1.objects.link(ob_mball_004)
col_collection_1.objects.link(ob_mball_003)
col_collection_1.objects.link(ob_mball_002)
col_collection_1.objects.link(ob_mball_001)

# ---- scene / render settings (as saved in the file)
scene.frame_start = 1; scene.frame_end = 250; scene.frame_set(1)
scene.render.engine = 'BLENDER_EEVEE_NEXT'
scene.render.resolution_percentage = 50
scene.render.dither_intensity = 0.0
scene.cycles.use_denoising = False
scene.cycles.samples = 10
scene.cycles.sampling_pattern = 'TABULATED_SOBOL'
scene.cycles.light_sampling_threshold = 0.0
scene.cycles.use_adaptive_sampling = False
scene.cycles.use_light_tree = False
scene.cycles.blur_glossy = 0.0
scene.cycles.pixel_filter_type = 'GAUSSIAN'
scene.cycles.sample_clamp_indirect = 0.0
scene.view_settings.view_transform = 'Standard'
bpy.context.view_layer.update()

# ---- added for rendering (the .blend has no active camera and no usable light): camera, sun
cam_auto = bpy.data.cameras.new('AutoCamera')
cam_auto.lens = 50.0
cam_auto.sensor_width = 36.0
cam_auto.clip_end = 1000.0
ob_auto_camera = bpy.data.objects.new('AutoCamera', cam_auto)
scene.collection.objects.link(ob_auto_camera)
ob_auto_camera.location = (11.4748, -14.0487, 8.91718)
ob_auto_camera.rotation_euler = (1.09748, -7.21219e-08, 0.694738)
scene.camera = ob_auto_camera
light_auto_sun = bpy.data.lights.new('AutoSun', 'SUN')
light_auto_sun.energy = 3.0
light_auto_sun.angle = 0.0523599
ob_auto_sun = bpy.data.objects.new('AutoSun', light_auto_sun)
scene.collection.objects.link(ob_auto_sun)
ob_auto_sun.rotation_euler = (0.872665, 0.174533, 0.523599)
bpy.context.view_layer.update()
